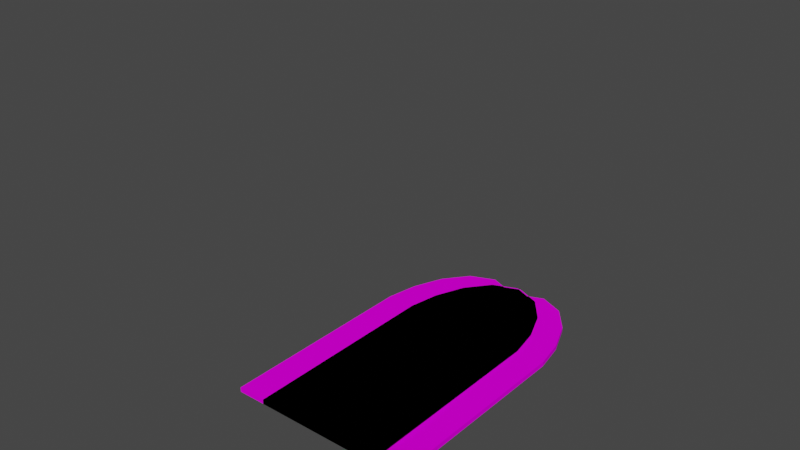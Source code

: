 # Source: ebwallgaten_skn.blend  (saved by Blender 3.2.14; exported with 4.5.12 LTS)
import bpy
from mathutils import Matrix  # noqa: F401  (used for matrix-valued properties, if any)

bpy.ops.wm.read_factory_settings(use_empty=True)
scene = bpy.context.scene
scene.name = 'Scene'

# ---- collections
col_collection = bpy.data.collections.new('Collection'); scene.collection.children.link(col_collection)
col_ebwallgaten_skn = bpy.data.collections.new('ebwallgaten_skn'); scene.collection.children.link(col_ebwallgaten_skn)

# ---- images (referenced by path relative to the original .blend; pixels are not part of the script)
import os
ASSET_DIR = os.environ.get("B2B_ASSET_DIR", "")  # directory of the original .blend (textures are referenced by path, not embedded)
HERE = os.path.dirname(os.path.abspath(__file__))  # packed textures are extracted next to this script under _unpacked/

def load_image(name, relpath, width, height, colorspace="sRGB"):
    """Load a texture the original file referenced (path relative to the .blend, or extracted next to this script)."""
    p = next((c for c in (os.path.join(HERE, relpath), os.path.join(ASSET_DIR, relpath)) if relpath and os.path.exists(c)), "")
    if p:
        img = bpy.data.images.load(p, check_existing=True)
        img.name = name
    else:  # same state as the original file: an image datablock whose file is absent (Cycles renders it pink)
        img = bpy.data.images.new(name, width, height)
        img.source = "FILE"
        img.filepath = "//" + (relpath or name)
    img.colorspace_settings.name = colorspace
    return img
img_ebfortress_tga = load_image('ebfortress.tga', 'ebfortress.tga', 1024, 1024, 'sRGB')

# ---- materials (node trees are filled in below, after node groups)
mat_ebgatedoor01_normalmapped_fx = bpy.data.materials.new('EBGATEDOOR01.NormalMapped.fx')
mat_ebgatedoor01_normalmapped_fx.surface_render_method = 'BLENDED'
mat_ebgatedoor01_normalmapped_fx.blend_method = 'BLEND'
mat_ebgatedoor01_normalmapped_fx.use_transparency_overlap = False
mat_ebgatedoor01_normalmapped_fx.show_transparent_back = False
mat_ebgatedoor01_normalmapped_fx.use_transparent_shadow = False
mat_ebgatedoor01_normalmapped_fx.diffuse_color = (1.0, 1.0, 1.0, 1.0)
mat_ebgatedoor01_normalmapped_fx.specular_intensity = 0.0
mat_ebgatedoor02_normalmapped_fx = bpy.data.materials.new('EBGATEDOOR02.NormalMapped.fx')
mat_ebgatedoor02_normalmapped_fx.surface_render_method = 'BLENDED'
mat_ebgatedoor02_normalmapped_fx.blend_method = 'BLEND'
mat_ebgatedoor02_normalmapped_fx.use_transparency_overlap = False
mat_ebgatedoor02_normalmapped_fx.show_transparent_back = False
mat_ebgatedoor02_normalmapped_fx.use_transparent_shadow = False
mat_ebgatedoor02_normalmapped_fx.diffuse_color = (1.0, 1.0, 1.0, 1.0)
mat_ebgatedoor02_normalmapped_fx.specular_intensity = 0.0
mat_ebgatedoor00_normalmapped_fx = bpy.data.materials.new('EBGATEDOOR00.NormalMapped.fx')
mat_ebgatedoor00_normalmapped_fx.surface_render_method = 'BLENDED'
mat_ebgatedoor00_normalmapped_fx.blend_method = 'BLEND'
mat_ebgatedoor00_normalmapped_fx.use_transparency_overlap = False
mat_ebgatedoor00_normalmapped_fx.show_transparent_back = False
mat_ebgatedoor00_normalmapped_fx.use_transparent_shadow = False
mat_ebgatedoor00_normalmapped_fx.diffuse_color = (1.0, 1.0, 1.0, 1.0)
mat_ebgatedoor00_normalmapped_fx.specular_intensity = 0.0

# ---- material node trees
mat_ebgatedoor01_normalmapped_fx.use_nodes = True; mat_ebgatedoor01_normalmapped_fx.node_tree.nodes.clear()
_N = mat_ebgatedoor01_normalmapped_fx.node_tree.nodes; _L = mat_ebgatedoor01_normalmapped_fx.node_tree.links
n0 = _N.new('ShaderNodeBsdfPrincipled'); n0.name = 'Principled BSDF'; n0.location = (10, 300)
n0.distribution = 'GGX'
n0.subsurface_method = 'RANDOM_WALK_SKIN'
n0.inputs[3].default_value = 1.45
n0.inputs[13].default_value = 0.0
n0.inputs[27].default_value = (0.0, 0.0, 0.0, 1.0)
n0.inputs[28].default_value = 1.0
n1 = _N.new('ShaderNodeOutputMaterial'); n1.name = 'Material Output'; n1.location = (300, 300)
n2 = _N.new('ShaderNodeTexImage'); n2.name = 'Image Texture'; n2.location = (-300, 600)
n2.image = img_ebfortress_tga
_L.new(n0.outputs[0], n1.inputs[0])
_L.new(n2.outputs[0], n0.inputs[0])
n1.is_active_output = True
mat_ebgatedoor02_normalmapped_fx.use_nodes = True; mat_ebgatedoor02_normalmapped_fx.node_tree.nodes.clear()
_N = mat_ebgatedoor02_normalmapped_fx.node_tree.nodes; _L = mat_ebgatedoor02_normalmapped_fx.node_tree.links
n0 = _N.new('ShaderNodeBsdfPrincipled'); n0.name = 'Principled BSDF'; n0.location = (10, 300)
n0.distribution = 'GGX'
n0.subsurface_method = 'RANDOM_WALK_SKIN'
n0.inputs[3].default_value = 1.45
n0.inputs[13].default_value = 0.0
n0.inputs[27].default_value = (0.0, 0.0, 0.0, 1.0)
n0.inputs[28].default_value = 1.0
n1 = _N.new('ShaderNodeOutputMaterial'); n1.name = 'Material Output'; n1.location = (300, 300)
n2 = _N.new('ShaderNodeTexImage'); n2.name = 'Image Texture'; n2.location = (-300, 600)
n2.image = img_ebfortress_tga
_L.new(n0.outputs[0], n1.inputs[0])
_L.new(n2.outputs[0], n0.inputs[0])
n1.is_active_output = True
mat_ebgatedoor00_normalmapped_fx.use_nodes = True; mat_ebgatedoor00_normalmapped_fx.node_tree.nodes.clear()
_N = mat_ebgatedoor00_normalmapped_fx.node_tree.nodes; _L = mat_ebgatedoor00_normalmapped_fx.node_tree.links
n0 = _N.new('ShaderNodeBsdfPrincipled'); n0.name = 'Principled BSDF'; n0.location = (10, 300)
n0.distribution = 'GGX'
n0.subsurface_method = 'RANDOM_WALK_SKIN'
n0.inputs[3].default_value = 1.45
n0.inputs[13].default_value = 0.0
n0.inputs[27].default_value = (0.0, 0.0, 0.0, 1.0)
n0.inputs[28].default_value = 1.0
n1 = _N.new('ShaderNodeTexImage'); n1.name = 'Image Texture'; n1.location = (-300, 600)
n1.image = img_ebfortress_tga
n2 = _N.new('ShaderNodeOutputMaterial'); n2.name = 'Material Output'; n2.location = (300, 300)
_L.new(n0.outputs[0], n2.inputs[0])
_L.new(n1.outputs[0], n0.inputs[0])
n2.is_active_output = True

# ---- world
world_world = bpy.data.worlds.new('World'); scene.world = world_world
world_world.use_nodes = True; world_world.node_tree.nodes.clear()
_N = world_world.node_tree.nodes; _L = world_world.node_tree.links
n0 = _N.new('ShaderNodeOutputWorld'); n0.name = 'World Output'; n0.location = (300, 300)
n1 = _N.new('ShaderNodeBackground'); n1.name = 'Background'; n1.location = (10, 300)
n1.inputs[0].default_value = (0.05088, 0.05088, 0.05088, 1.0)
_L.new(n1.outputs[0], n0.inputs[0])
n0.is_active_output = True
world_world.color = (0.05088, 0.05088, 0.05088)
world_world.use_sun_shadow = False
world_world.sun_shadow_jitter_overblur = 0.0

# ---- meshes
me_ebgatedoor01 = bpy.data.meshes.new('EBGATEDOOR01')
me_ebgatedoor01.from_pydata([(20.13, -24.02, -0.5), (20.06, 20.75, -0.5), (20.06, 20.75, 0.5), (20.13, -24.02, 0.5), (20.06, 20.75, -0.5), (18.79, 27.56, -0.5), (18.79, 27.56, 0.5), (20.06, 20.75, 0.5), (18.79, 27.56, -0.5), (16.1, 34.14, -0.5), (16.1, 34.14, 0.5), (18.79, 27.56, 0.5), (16.1, 34.14, -0.5), (11.93, 39.33, -0.5), (11.93, 39.33, 0.5), (16.1, 34.14, 0.5), (11.93, 39.33, -0.5), (6.56, 41.61, -0.5), (6.56, 41.61, 0.5), (11.93, 39.33, 0.5), (6.56, 41.61, -0.5), (6.56, 41.61, -0.5), (6.56, 41.61, -0.5), (1.19, 39.33, 0.5), (6.56, 41.61, 0.5), (1.19, 39.33, -0.5), (-2.983, 34.14, -0.5), (-2.983, 34.14, 0.5), (1.19, 39.33, 0.5), (-2.983, 34.14, -0.5), (-5.667, 27.56, -0.5), (-5.667, 27.56, 0.5), (-2.983, 34.14, 0.5), (-5.667, 27.56, -0.5), (-6.941, 20.75, -0.5), (-6.941, 20.75, 0.5), (-5.667, 27.56, 0.5), (-6.941, 20.75, -0.5), (-7.007, -24.02, -0.5), (-7.007, -24.02, 0.5), (-6.941, 20.75, 0.5), (-7.007, -24.02, -0.5), (6.56, -24.02, -0.5), (6.56, -24.02, 1.77e-06), (20.13, -24.02, 0.5), (6.56, -24.02, 0.5), (6.56, -1.582, -0.5), (20.13, -24.02, -0.5), (6.56, -24.02, -0.5), (-6.941, 20.75, -0.5), (6.56, 20.75, -0.5), (6.56, 24.32, -0.5), (20.06, 20.75, -0.5), (-5.667, 27.56, -0.5), (6.56, 27.56, -0.5), (6.56, 31.25, -0.5), (18.79, 27.56, -0.5), (-2.983, 34.14, -0.5), (6.56, 34.14, -0.5), (6.56, 37.46, -0.5), (16.1, 34.14, -0.5), (1.19, 39.33, -0.5), (6.56, 39.33, -0.5), (6.56, 41.61, -0.5), (6.56, -1.582, 0.5), (6.56, -24.02, 0.5), (20.13, -24.02, 0.5), (-6.941, 20.75, 0.5), (6.56, 20.75, 0.5), (6.56, 24.32, 0.5), (20.06, 20.75, 0.5), (-5.667, 27.56, 0.5), (6.56, 27.56, 0.5), (6.56, 31.25, 0.5), (18.79, 27.56, 0.5), (-2.983, 34.14, 0.5), (6.56, 34.14, 0.5), (6.56, 37.46, 0.5), (16.1, 34.14, 0.5), (1.19, 39.33, 0.5), (6.56, 39.33, 0.5), (6.56, 41.61, 0.5), (1.19, 39.33, -0.5), (6.56, 41.61, 0.5), (20.13, -24.02, -0.5), (-7.007, -24.02, 0.5), (-7.007, -24.02, -0.5), (11.93, 39.33, -0.5), (6.56, 41.61, -0.5), (-7.007, -24.02, 0.5), (11.93, 39.33, 0.5), (6.56, 41.61, 0.5)], [], [(1, 2, 0), (0, 2, 3), (5, 6, 4), (4, 6, 7), (9, 10, 8), (8, 10, 11), (13, 14, 12), (12, 14, 15), (17, 18, 16), (16, 18, 19), (26, 27, 25), (25, 27, 28), (30, 31, 29), (29, 31, 32), (34, 35, 33), (33, 35, 36), (38, 39, 37), (37, 39, 40), (82, 23, 21), (21, 23, 22), (21, 22, 20), (20, 22, 24), (20, 24, 83), (22, 23, 24), (84, 44, 42), (42, 44, 43), (42, 43, 41), (41, 43, 45), (41, 45, 85), (43, 44, 45), (86, 49, 48), (48, 49, 46), (48, 46, 47), (47, 46, 50), (47, 50, 52), (52, 50, 51), (52, 51, 54), (54, 51, 53), (54, 53, 57), (49, 53, 50), (50, 53, 51), (52, 54, 56), (56, 54, 55), (56, 55, 58), (58, 55, 57), (58, 57, 61), (56, 58, 60), (60, 58, 59), (60, 59, 62), (62, 59, 61), (62, 61, 63), (88, 87, 63), (63, 87, 62), (62, 87, 60), (61, 59, 58), (57, 55, 54), (49, 50, 46), (66, 64, 65), (65, 64, 89), (89, 64, 67), (67, 64, 68), (67, 68, 69), (69, 68, 70), (69, 70, 74), (66, 70, 64), (64, 70, 68), (67, 69, 71), (71, 69, 72), (71, 72, 73), (73, 72, 74), (73, 74, 78), (71, 73, 75), (75, 73, 76), (75, 76, 77), (77, 76, 78), (77, 78, 90), (75, 77, 79), (79, 77, 80), (79, 80, 81), (81, 80, 91), (91, 80, 90), (90, 80, 77), (76, 73, 78), (72, 69, 74)])
_uv = me_ebgatedoor01.uv_layers.new(name='UVMap')
_uv.uv.foreach_set('vector', [0.4473, 0.1088, 0.4473, 0.1088, 0.4473, 0.08745, 0.4473, 0.08745, 0.4473, 0.1088, 0.4473, 0.08745, 0.4473, 0.1182, 0.4473, 0.1182, 0.4473, 0.1088, 0.4473, 0.1088, 0.4473, 0.1182, 0.4473, 0.1088, 0.4472, 0.1272, 0.4472, 0.1272, 0.4473, 0.1182, 0.4473, 0.1182, 0.4472, 0.1272, 0.4473, 0.1182, 0.4472, 0.1344, 0.4472, 0.1344, 0.4472, 0.1272, 0.4472, 0.1272, 0.4472, 0.1344, 0.4472, 0.1272, 0.4472, 0.1375, 0.4472, 0.1375, 0.4472, 0.1344, 0.4472, 0.1344, 0.4472, 0.1375, 0.4472, 0.1344, 0.4472, 0.1272, 0.4472, 0.1272, 0.4472, 0.1344, 0.4472, 0.1344, 0.4472, 0.1272, 0.4472, 0.1344, 0.4473, 0.1182, 0.4473, 0.1182, 0.4472, 0.1272, 0.4472, 0.1272, 0.4473, 0.1182, 0.4472, 0.1272, 0.4473, 0.1088, 0.4473, 0.1088, 0.4473, 0.1182, 0.4473, 0.1182, 0.4473, 0.1088, 0.4473, 0.1182, 0.4473, 0.08745, 0.4473, 0.08745, 0.4473, 0.1088, 0.4473, 0.1088, 0.4473, 0.08745, 0.4473, 0.1088, 0.4472, 0.1344, 0.4472, 0.1344, 0.4472, 0.1375, 0.4472, 0.1375, 0.4472, 0.1344, 0.4472, 0.1375, 0.4472, 0.1375, 0.4472, 0.1375, 0.4472, 0.1375, 0.4472, 0.1375, 0.4472, 0.1375, 0.4472, 0.1375, 0.4472, 0.1375, 0.4472, 0.1375, 0.4472, 0.1375, 0.4472, 0.1375, 0.4472, 0.1344, 0.4472, 0.1375, 0.4473, 0.08745, 0.4473, 0.08745, 0.4472, 0.05287, 0.4472, 0.05287, 0.4473, 0.08745, 0.4472, 0.05287, 0.4472, 0.05287, 0.4472, 0.05287, 0.4473, 0.08745, 0.4473, 0.08745, 0.4472, 0.05287, 0.4472, 0.05287, 0.4473, 0.08745, 0.4472, 0.05287, 0.4473, 0.08745, 0.4472, 0.05287, 0.4473, 0.08745, 0.4472, 0.05287, 0.4953, 0.03854, 0.4953, 0.1531, 0.4471, 0.03854, 0.4471, 0.03854, 0.4953, 0.1531, 0.4471, 0.09597, 0.4471, 0.03854, 0.4471, 0.09597, 0.4954, 0.03854, 0.4954, 0.03854, 0.4471, 0.09597, 0.4471, 0.1531, 0.4954, 0.03854, 0.4471, 0.1531, 0.4952, 0.1531, 0.4952, 0.1531, 0.4471, 0.1531, 0.4471, 0.1623, 0.4952, 0.1531, 0.4471, 0.1623, 0.4471, 0.1705, 0.4471, 0.1705, 0.4471, 0.1623, 0.4904, 0.1705, 0.4471, 0.1705, 0.4904, 0.1705, 0.4811, 0.1874, 0.4953, 0.1531, 0.4904, 0.1705, 0.4471, 0.1531, 0.4471, 0.1531, 0.4904, 0.1705, 0.4471, 0.1623, 0.4952, 0.1531, 0.4471, 0.1705, 0.4906, 0.1705, 0.4906, 0.1705, 0.4471, 0.1705, 0.4471, 0.18, 0.4906, 0.1705, 0.4471, 0.18, 0.4471, 0.1874, 0.4471, 0.1874, 0.4471, 0.18, 0.4811, 0.1874, 0.4471, 0.1874, 0.4811, 0.1874, 0.4662, 0.2007, 0.4906, 0.1705, 0.4471, 0.1874, 0.4811, 0.1874, 0.4811, 0.1874, 0.4471, 0.1874, 0.4471, 0.1959, 0.4811, 0.1874, 0.4471, 0.1959, 0.4471, 0.2007, 0.4471, 0.2007, 0.4471, 0.1959, 0.4662, 0.2007, 0.4471, 0.2007, 0.4662, 0.2007, 0.4471, 0.2065, 0.4471, 0.2065, 0.4662, 0.2007, 0.4471, 0.2065, 0.4471, 0.2065, 0.4662, 0.2007, 0.4471, 0.2007, 0.4471, 0.2007, 0.4662, 0.2007, 0.4811, 0.1874, 0.4662, 0.2007, 0.4471, 0.1959, 0.4471, 0.1874, 0.4811, 0.1874, 0.4471, 0.18, 0.4471, 0.1705, 0.4953, 0.1531, 0.4471, 0.1531, 0.4471, 0.09597, 0.4954, 0.03854, 0.4471, 0.09597, 0.4471, 0.03854, 0.4471, 0.03854, 0.4471, 0.09597, 0.4953, 0.03854, 0.4953, 0.03854, 0.4471, 0.09597, 0.4953, 0.1531, 0.4953, 0.1531, 0.4471, 0.09597, 0.4471, 0.1531, 0.4953, 0.1531, 0.4471, 0.1531, 0.4471, 0.1623, 0.4471, 0.1623, 0.4471, 0.1531, 0.4952, 0.1531, 0.4471, 0.1623, 0.4952, 0.1531, 0.4906, 0.1705, 0.4954, 0.03854, 0.4952, 0.1531, 0.4471, 0.09597, 0.4471, 0.09597, 0.4952, 0.1531, 0.4471, 0.1531, 0.4953, 0.1531, 0.4471, 0.1623, 0.4904, 0.1705, 0.4904, 0.1705, 0.4471, 0.1623, 0.4471, 0.1705, 0.4904, 0.1705, 0.4471, 0.1705, 0.4471, 0.18, 0.4471, 0.18, 0.4471, 0.1705, 0.4906, 0.1705, 0.4471, 0.18, 0.4906, 0.1705, 0.4811, 0.1874, 0.4904, 0.1705, 0.4471, 0.18, 0.4811, 0.1874, 0.4811, 0.1874, 0.4471, 0.18, 0.4471, 0.1874, 0.4811, 0.1874, 0.4471, 0.1874, 0.4471, 0.1959, 0.4471, 0.1959, 0.4471, 0.1874, 0.4811, 0.1874, 0.4471, 0.1959, 0.4811, 0.1874, 0.4662, 0.2007, 0.4811, 0.1874, 0.4471, 0.1959, 0.4662, 0.2007, 0.4662, 0.2007, 0.4471, 0.1959, 0.4471, 0.2007, 0.4662, 0.2007, 0.4471, 0.2007, 0.4471, 0.2065, 0.4471, 0.2065, 0.4471, 0.2007, 0.4471, 0.2065, 0.4471, 0.2065, 0.4471, 0.2007, 0.4662, 0.2007, 0.4662, 0.2007, 0.4471, 0.2007, 0.4471, 0.1959, 0.4471, 0.1874, 0.4471, 0.18, 0.4811, 0.1874, 0.4471, 0.1705, 0.4471, 0.1623, 0.4906, 0.1705])
me_ebgatedoor01.materials.append(mat_ebgatedoor01_normalmapped_fx)
me_ebgatedoor01.update()
me_ebgatedoor01.normals_split_custom_set([tuple(v) for v in zip(*[iter([1.0, 0.001476, 0.0, 1.0, 0.001476, 0.0, 1.0, 0.001476, 0.0, 1.0, 0.001476, 3.803e-06, 1.0, 0.001476, 3.803e-06, 1.0, 0.001476, 3.803e-06, 0.9829, 0.184, -1.102e-06, 0.9829, 0.184, -1.102e-06, 0.9829, 0.184, -1.102e-06, 0.9829, 0.184, 0.0, 0.9829, 0.184, 0.0, 0.9829, 0.184, 0.0, 0.926, 0.3774, 0.0, 0.926, 0.3774, 0.0, 0.926, 0.3774, 0.0, 0.926, 0.3774, -2.146e-06, 0.926, 0.3774, -2.146e-06, 0.926, 0.3774, -2.146e-06, 0.7791, 0.6269, -4.584e-06, 0.7791, 0.6269, -4.584e-06, 0.7791, 0.6269, -4.584e-06, 0.7791, 0.6269, -4.584e-06, 0.7791, 0.6269, -4.584e-06, 0.7791, 0.6269, -4.584e-06, 0.3917, 0.9201, 0.0, 0.3917, 0.9201, 0.0, 0.3917, 0.9201, 0.0, 0.3917, 0.9201, -1.046e-05, 0.3917, 0.9201, -1.046e-05, 0.3917, 0.9201, -1.046e-05, -0.7791, 0.6269, 0.0, -0.7791, 0.6269, 0.0, -0.7791, 0.6269, 0.0, -0.7791, 0.6269, -4.584e-06, -0.7791, 0.6269, -4.584e-06, -0.7791, 0.6269, -4.584e-06, -0.926, 0.3774, -2.146e-06, -0.926, 0.3774, -2.146e-06, -0.926, 0.3774, -2.146e-06, -0.926, 0.3774, 0.0, -0.926, 0.3774, 0.0, -0.926, 0.3774, 0.0, -0.9829, 0.184, 0.0, -0.9829, 0.184, 0.0, -0.9829, 0.184, 0.0, -0.9829, 0.184, -3.855e-06, -0.9829, 0.184, -3.855e-06, -0.9829, 0.184, -3.855e-06, -1.0, 0.001476, 3.803e-06, -1.0, 0.001476, 3.803e-06, -1.0, 0.001476, 3.803e-06, -1.0, 0.001476, 0.0, -1.0, 0.001476, 0.0, -1.0, 0.001476, 0.0, -0.3917, 0.9201, -1.046e-05, -0.3917, 0.9201, -1.046e-05, -0.1602, 0.9871, 0.007085, -0.259, 0.9659, 0.002627, -0.4841, 0.875, -0.005821, -0.2714, 0.9625, 0.002641, -0.1601, 0.9871, 7.686e-06, -0.1733, 0.9849, 5.204e-06, 0.0, 1.0, 0.0, 0.0, 1.0, 0.0, -0.1733, 0.9849, 1.235e-05, -0.2771, 0.6506, 0.7071, -3.649e-07, -0.9239, 0.3827, -0.3535, -0.9239, -0.1464, -0.1464, -0.9239, 0.3535, -0.1732, 0.9849, 0.004104, -0.3917, 0.9201, 0.0, -0.2767, 0.6507, 0.7071, -4.525e-13, -1.0, 8.997e-06, -4.525e-13, -1.0, 8.997e-06, -4.525e-13, -1.0, 8.997e-06, -5.623e-07, -1.0, 8.997e-06, -5.623e-07, -1.0, 8.997e-06, -5.623e-07, -1.0, 8.997e-06, -8.044e-13, -1.0, 1.799e-05, -8.044e-13, -1.0, 1.799e-05, -8.044e-13, -1.0, 1.799e-05, 5.623e-07, -1.0, 4.486e-06, 5.623e-07, -1.0, 4.486e-06, 5.623e-07, -1.0, 4.486e-06, -2.681e-13, -1.0, 4.499e-06, -2.681e-13, -1.0, 4.499e-06, -2.681e-13, -1.0, 4.499e-06, 0.0, -1.0, 8.997e-06, 0.0, -1.0, 8.997e-06, 0.0, -1.0, 8.997e-06, 5.652e-08, 1.324e-08, -1.0, 5.652e-08, 1.324e-08, -1.0, 5.652e-08, 1.324e-08, -1.0, 4.407e-08, 1.328e-08, -1.0, 4.407e-08, 1.328e-08, -1.0, 4.407e-08, 1.328e-08, -1.0, 6.265e-08, 1.328e-08, -1.0, 6.265e-08, 1.328e-08, -1.0, 6.265e-08, 1.328e-08, -1.0, 4.407e-08, 1.335e-08, -1.0, 4.407e-08, 1.335e-08, -1.0, 4.407e-08, 1.335e-08, -1.0, 6.311e-08, 1.273e-08, -1.0, 6.311e-08, 1.273e-08, -1.0, 6.311e-08, 1.273e-08, -1.0, 6.425e-08, 2.503e-08, -1.0, 6.425e-08, 2.503e-08, -1.0, 6.425e-08, 2.503e-08, -1.0, 4.912e-08, 1.842e-08, -1.0, 4.912e-08, 1.842e-08, -1.0, 4.912e-08, 1.842e-08, -1.0, 4.219e-08, 1.842e-08, -1.0, 4.219e-08, 1.842e-08, -1.0, 4.219e-08, 1.842e-08, -1.0, 4.739e-08, -5.304e-07, -1.0, 4.739e-08, -5.304e-07, -1.0, 4.739e-08, -5.304e-07, -1.0, 5.188e-08, 3.386e-08, -1.0, 5.188e-08, 3.386e-08, -1.0, 5.188e-08, 3.386e-08, -1.0, 4.912e-08, 2.503e-08, -1.0, 4.912e-08, 2.503e-08, -1.0, 4.912e-08, 2.503e-08, -1.0, 5.728e-08, 1.925e-08, -1.0, 5.728e-08, 1.925e-08, -1.0, 5.728e-08, 1.925e-08, -1.0, 5.273e-08, -5.319e-07, -1.0, 5.273e-08, -5.319e-07, -1.0, 5.273e-08, -5.319e-07, -1.0, 6.08e-08, -5.576e-07, -1.0, 6.08e-08, -5.576e-07, -1.0, 6.08e-08, -5.576e-07, -1.0, 5.193e-08, -5.576e-07, -1.0, 5.193e-08, -5.576e-07, -1.0, 5.193e-08, -5.576e-07, -1.0, 3.853e-08, 8.145e-07, -1.0, 3.853e-08, 8.145e-07, -1.0, 3.853e-08, 8.145e-07, -1.0, 3.794e-08, -5.661e-07, -1.0, 3.794e-08, -5.661e-07, -1.0, 3.794e-08, -5.661e-07, -1.0, 4.516e-08, 8.081e-07, -1.0, 4.516e-08, 8.081e-07, -1.0, 4.516e-08, 8.081e-07, -1.0, 2.006e-08, 7.021e-07, -1.0, 2.006e-08, 7.021e-07, -1.0, 2.006e-08, 7.021e-07, -1.0, 0.0, 7.021e-07, -1.0, 0.0, 7.021e-07, -1.0, 0.0, 7.021e-07, -1.0, 0.0, 7.821e-08, -1.0, 0.0, 7.821e-08, -1.0, 0.0, 7.821e-08, -1.0, 0.0, 7.451e-09, -1.0, 1.872e-05, 4.395e-05, 1.0, 4.75e-05, -5.133e-06, 1.0, 0.0, 7.821e-08, -1.0, 0.0, 7.821e-08, -1.0, 0.0, 7.821e-08, -1.0, 0.0, 7.099e-07, -1.0, 0.0, 7.099e-07, -1.0, 0.0, 7.099e-07, -1.0, 1.338e-08, 8.081e-07, -1.0, 1.338e-08, 8.081e-07, -1.0, 1.338e-08, 8.081e-07, -1.0, 3.378e-08, -5.319e-07, -1.0, 3.378e-08, -5.319e-07, -1.0, 3.378e-08, -5.319e-07, -1.0, 5.694e-08, 1.335e-08, -1.0, 5.694e-08, 1.335e-08, -1.0, 5.694e-08, 1.335e-08, -1.0, -8.144e-08, -3.187e-08, 1.0, -8.144e-08, -3.187e-08, 1.0, -8.144e-08, -3.187e-08, 1.0, -3.132e-08, -3.187e-08, 1.0, -3.132e-08, -3.187e-08, 1.0, -3.132e-08, -3.187e-08, 1.0, -7.869e-08, -7.878e-09, 1.0, -7.869e-08, -7.878e-09, 1.0, -7.869e-08, -7.878e-09, 1.0, -6.959e-08, -8.008e-09, 1.0, -6.959e-08, -8.008e-09, 1.0, -6.959e-08, -8.008e-09, 1.0, -6.92e-08, -8.342e-08, 1.0, -6.92e-08, -8.342e-08, 1.0, -6.92e-08, -8.342e-08, 1.0, -5.437e-08, -8.342e-08, 1.0, -5.437e-08, -8.342e-08, 1.0, -5.437e-08, -8.342e-08, 1.0, -3.275e-08, -2.451e-08, 1.0, -3.275e-08, -2.451e-08, 1.0, -3.275e-08, -2.451e-08, 1.0, -4.722e-08, -1.338e-08, 1.0, -4.722e-08, -1.338e-08, 1.0, -4.722e-08, -1.338e-08, 1.0, -5.061e-08, -8.008e-09, 1.0, -5.061e-08, -8.008e-09, 1.0, -5.061e-08, -8.008e-09, 1.0, -8.187e-08, -5.456e-08, 1.0, -8.187e-08, -5.456e-08, 1.0, -8.187e-08, -5.456e-08, 1.0, -6.027e-08, 3.685e-08, 1.0, -6.027e-08, 3.685e-08, 1.0, -6.027e-08, 3.685e-08, 1.0, -5.801e-08, 5.319e-07, 1.0, -5.801e-08, 5.319e-07, 1.0, -5.801e-08, 5.319e-07, 1.0, -5.801e-08, 5.319e-07, 1.0, -5.801e-08, 5.319e-07, 1.0, -5.801e-08, 5.319e-07, 1.0, -4.054e-08, 5.611e-07, 1.0, -4.054e-08, 5.611e-07, 1.0, -4.054e-08, 5.611e-07, 1.0, -4.391e-08, 5.203e-07, 1.0, -4.391e-08, 5.203e-07, 1.0, -4.391e-08, 5.203e-07, 1.0, -3.462e-08, 5.989e-07, 1.0, -3.462e-08, 5.989e-07, 1.0, -3.462e-08, 5.989e-07, 1.0, -3.011e-08, -8.261e-07, 1.0, -3.011e-08, -8.261e-07, 1.0, -3.011e-08, -8.261e-07, 1.0, -4.516e-08, -8.261e-07, 1.0, -4.516e-08, -8.261e-07, 1.0, -4.516e-08, -8.261e-07, 1.0, -2.675e-08, -6.992e-07, 1.0, -2.675e-08, -6.992e-07, 1.0, -2.675e-08, -6.992e-07, 1.0, -4.347e-08, -7.93e-07, 1.0, -4.347e-08, -7.93e-07, 1.0, -4.347e-08, -7.93e-07, 1.0, -4.754e-08, -8.617e-07, 1.0, -4.754e-08, -8.617e-07, 1.0, -4.754e-08, -8.617e-07, 1.0, -5.825e-08, -2.607e-08, 1.0, -5.825e-08, -2.607e-08, 1.0, -5.825e-08, -2.607e-08, 1.0, 0.0, -2.607e-08, 1.0, 0.0, -2.607e-08, 1.0, 0.0, -2.607e-08, 1.0, 5.825e-08, -2.607e-08, 1.0, 5.825e-08, -2.607e-08, 1.0, 5.825e-08, -2.607e-08, 1.0, 4.754e-08, -8.617e-07, 1.0, 4.754e-08, -8.617e-07, 1.0, 4.754e-08, -8.617e-07, 1.0, -5.193e-08, 5.989e-07, 1.0, -5.193e-08, 5.989e-07, 1.0, -5.193e-08, 5.989e-07, 1.0, -6.027e-08, 3.685e-08, 1.0, -6.027e-08, 3.685e-08, 1.0, -6.027e-08, 3.685e-08, 1.0])] * 3)])
me_ebgatedoor02 = bpy.data.meshes.new('EBGATEDOOR02')
me_ebgatedoor02.from_pydata([(13.19, -24.02, -0.5), (13.12, 20.75, -0.5), (13.12, 20.75, 0.5), (13.19, -24.02, 0.5), (13.12, 20.75, -0.5), (11.85, 27.56, -0.5), (11.85, 27.56, 0.5), (13.12, 20.75, 0.5), (11.85, 27.56, -0.5), (9.166, 34.14, -0.5), (9.166, 34.14, 0.5), (11.85, 27.56, 0.5), (9.166, 34.14, -0.5), (4.993, 39.33, -0.5), (4.993, 39.33, 0.5), (9.166, 34.14, 0.5), (4.993, 39.33, -0.5), (-0.3773, 41.61, -0.5), (-0.3773, 41.61, 0.5), (4.993, 39.33, 0.5), (-0.3773, 41.61, -0.5), (-0.3773, 41.61, -0.5), (-0.3773, 41.61, -0.5), (-5.748, 39.33, 0.5), (-0.3773, 41.61, 0.5), (-5.748, 39.33, -0.5), (-9.921, 34.14, -0.5), (-9.921, 34.14, 0.5), (-5.748, 39.33, 0.5), (-9.921, 34.14, -0.5), (-12.6, 27.56, -0.5), (-12.6, 27.56, 0.5), (-9.921, 34.14, 0.5), (-12.6, 27.56, -0.5), (-13.88, 20.75, -0.5), (-13.88, 20.75, 0.5), (-12.6, 27.56, 0.5), (-13.88, 20.75, -0.5), (-13.95, -24.02, -0.5), (-13.95, -24.02, 0.5), (-13.88, 20.75, 0.5), (-13.95, -24.02, -0.5), (-0.3773, -24.02, -0.5), (-0.3773, -24.02, 2.103e-06), (13.19, -24.02, 0.5), (-0.3773, -24.02, 0.5), (-0.3773, -1.582, -0.5), (13.19, -24.02, -0.5), (-0.3773, -24.02, -0.5), (-13.88, 20.75, -0.5), (-0.3773, 20.75, -0.5), (-0.3773, 24.32, -0.5), (13.12, 20.75, -0.5), (-12.6, 27.56, -0.5), (-0.3773, 27.56, -0.5), (-0.3773, 31.25, -0.5), (11.85, 27.56, -0.5), (-9.921, 34.14, -0.5), (-0.3773, 34.14, -0.5), (-0.3773, 37.46, -0.5), (9.166, 34.14, -0.5), (-5.748, 39.33, -0.5), (-0.3773, 39.33, -0.5), (-0.3773, 41.61, -0.5), (-0.3773, -1.582, 0.5), (-0.3773, -24.02, 0.5), (13.19, -24.02, 0.5), (-13.88, 20.75, 0.5), (-0.3773, 20.75, 0.5), (-0.3773, 24.32, 0.5), (13.12, 20.75, 0.5), (-12.6, 27.56, 0.5), (-0.3773, 27.56, 0.5), (-0.3773, 31.25, 0.5), (11.85, 27.56, 0.5), (-9.921, 34.14, 0.5), (-0.3773, 34.14, 0.5), (-0.3773, 37.46, 0.5), (9.166, 34.14, 0.5), (-5.748, 39.33, 0.5), (-0.3773, 39.33, 0.5), (-0.3773, 41.61, 0.5), (-5.748, 39.33, -0.5), (-0.3773, 41.61, 0.5), (13.19, -24.02, -0.5), (-13.95, -24.02, 0.5), (-13.95, -24.02, -0.5), (4.993, 39.33, -0.5), (-0.3773, 41.61, -0.5), (-13.95, -24.02, 0.5), (4.993, 39.33, 0.5), (-0.3773, 41.61, 0.5)], [], [(1, 2, 0), (0, 2, 3), (5, 6, 4), (4, 6, 7), (9, 10, 8), (8, 10, 11), (13, 14, 12), (12, 14, 15), (17, 18, 16), (16, 18, 19), (26, 27, 25), (25, 27, 28), (30, 31, 29), (29, 31, 32), (34, 35, 33), (33, 35, 36), (38, 39, 37), (37, 39, 40), (82, 23, 21), (21, 23, 22), (21, 22, 20), (20, 22, 24), (20, 24, 83), (22, 23, 24), (84, 44, 42), (42, 44, 43), (42, 43, 41), (41, 43, 45), (41, 45, 85), (43, 44, 45), (86, 49, 48), (48, 49, 46), (48, 46, 47), (47, 46, 50), (47, 50, 52), (52, 50, 51), (52, 51, 54), (54, 51, 53), (54, 53, 57), (49, 53, 50), (50, 53, 51), (52, 54, 56), (56, 54, 55), (56, 55, 58), (58, 55, 57), (58, 57, 61), (56, 58, 60), (60, 58, 59), (60, 59, 62), (62, 59, 61), (62, 61, 63), (88, 87, 63), (63, 87, 62), (62, 87, 60), (61, 59, 58), (57, 55, 54), (49, 50, 46), (66, 64, 65), (65, 64, 89), (89, 64, 67), (67, 64, 68), (67, 68, 69), (69, 68, 70), (69, 70, 74), (66, 70, 64), (64, 70, 68), (67, 69, 71), (71, 69, 72), (71, 72, 73), (73, 72, 74), (73, 74, 78), (71, 73, 75), (75, 73, 76), (75, 76, 77), (77, 76, 78), (77, 78, 90), (75, 77, 79), (79, 77, 80), (79, 80, 81), (81, 80, 91), (91, 80, 90), (90, 80, 77), (76, 73, 78), (72, 69, 74)])
_uv = me_ebgatedoor02.uv_layers.new(name='UVMap')
_uv.uv.foreach_set('vector', [0.4473, 0.1088, 0.4473, 0.1088, 0.4473, 0.08745, 0.4473, 0.08745, 0.4473, 0.1088, 0.4473, 0.08745, 0.4473, 0.1182, 0.4473, 0.1182, 0.4473, 0.1088, 0.4473, 0.1088, 0.4473, 0.1182, 0.4473, 0.1088, 0.4472, 0.1272, 0.4472, 0.1272, 0.4473, 0.1182, 0.4473, 0.1182, 0.4472, 0.1272, 0.4473, 0.1182, 0.4472, 0.1344, 0.4472, 0.1344, 0.4472, 0.1272, 0.4472, 0.1272, 0.4472, 0.1344, 0.4472, 0.1272, 0.4472, 0.1375, 0.4472, 0.1375, 0.4472, 0.1344, 0.4472, 0.1344, 0.4472, 0.1375, 0.4472, 0.1344, 0.4472, 0.1272, 0.4472, 0.1272, 0.4472, 0.1344, 0.4472, 0.1344, 0.4472, 0.1272, 0.4472, 0.1344, 0.4473, 0.1182, 0.4473, 0.1182, 0.4472, 0.1272, 0.4472, 0.1272, 0.4473, 0.1182, 0.4472, 0.1272, 0.4473, 0.1088, 0.4473, 0.1088, 0.4473, 0.1182, 0.4473, 0.1182, 0.4473, 0.1088, 0.4473, 0.1182, 0.4473, 0.08745, 0.4473, 0.08745, 0.4473, 0.1088, 0.4473, 0.1088, 0.4473, 0.08745, 0.4473, 0.1088, 0.4472, 0.1344, 0.4472, 0.1344, 0.4472, 0.1375, 0.4472, 0.1375, 0.4472, 0.1344, 0.4472, 0.1375, 0.4472, 0.1375, 0.4472, 0.1375, 0.4472, 0.1375, 0.4472, 0.1375, 0.4472, 0.1375, 0.4472, 0.1375, 0.4472, 0.1375, 0.4472, 0.1375, 0.4472, 0.1375, 0.4472, 0.1375, 0.4472, 0.1344, 0.4472, 0.1375, 0.4473, 0.08745, 0.4473, 0.08745, 0.4472, 0.05287, 0.4472, 0.05287, 0.4473, 0.08745, 0.4472, 0.05287, 0.4472, 0.05287, 0.4472, 0.05287, 0.4473, 0.08745, 0.4473, 0.08745, 0.4472, 0.05287, 0.4472, 0.05287, 0.4473, 0.08745, 0.4472, 0.05287, 0.4473, 0.08745, 0.4472, 0.05287, 0.4473, 0.08745, 0.4472, 0.05287, 0.4953, 0.03854, 0.4953, 0.1531, 0.4471, 0.03854, 0.4471, 0.03854, 0.4953, 0.1531, 0.4471, 0.09597, 0.4471, 0.03854, 0.4471, 0.09597, 0.4954, 0.03854, 0.4954, 0.03854, 0.4471, 0.09597, 0.4471, 0.1531, 0.4954, 0.03854, 0.4471, 0.1531, 0.4952, 0.1531, 0.4952, 0.1531, 0.4471, 0.1531, 0.4471, 0.1623, 0.4952, 0.1531, 0.4471, 0.1623, 0.4471, 0.1705, 0.4471, 0.1705, 0.4471, 0.1623, 0.4904, 0.1705, 0.4471, 0.1705, 0.4904, 0.1705, 0.4811, 0.1874, 0.4953, 0.1531, 0.4904, 0.1705, 0.4471, 0.1531, 0.4471, 0.1531, 0.4904, 0.1705, 0.4471, 0.1623, 0.4952, 0.1531, 0.4471, 0.1705, 0.4906, 0.1705, 0.4906, 0.1705, 0.4471, 0.1705, 0.4471, 0.18, 0.4906, 0.1705, 0.4471, 0.18, 0.4471, 0.1874, 0.4471, 0.1874, 0.4471, 0.18, 0.4811, 0.1874, 0.4471, 0.1874, 0.4811, 0.1874, 0.4662, 0.2007, 0.4906, 0.1705, 0.4471, 0.1874, 0.4811, 0.1874, 0.4811, 0.1874, 0.4471, 0.1874, 0.4471, 0.1959, 0.4811, 0.1874, 0.4471, 0.1959, 0.4471, 0.2007, 0.4471, 0.2007, 0.4471, 0.1959, 0.4662, 0.2007, 0.4471, 0.2007, 0.4662, 0.2007, 0.4471, 0.2065, 0.4471, 0.2065, 0.4662, 0.2007, 0.4471, 0.2065, 0.4471, 0.2065, 0.4662, 0.2007, 0.4471, 0.2007, 0.4471, 0.2007, 0.4662, 0.2007, 0.4811, 0.1874, 0.4662, 0.2007, 0.4471, 0.1959, 0.4471, 0.1874, 0.4811, 0.1874, 0.4471, 0.18, 0.4471, 0.1705, 0.4953, 0.1531, 0.4471, 0.1531, 0.4471, 0.09597, 0.4954, 0.03854, 0.4471, 0.09597, 0.4471, 0.03854, 0.4471, 0.03854, 0.4471, 0.09597, 0.4953, 0.03854, 0.4953, 0.03854, 0.4471, 0.09597, 0.4953, 0.1531, 0.4953, 0.1531, 0.4471, 0.09597, 0.4471, 0.1531, 0.4953, 0.1531, 0.4471, 0.1531, 0.4471, 0.1623, 0.4471, 0.1623, 0.4471, 0.1531, 0.4952, 0.1531, 0.4471, 0.1623, 0.4952, 0.1531, 0.4906, 0.1705, 0.4954, 0.03854, 0.4952, 0.1531, 0.4471, 0.09597, 0.4471, 0.09597, 0.4952, 0.1531, 0.4471, 0.1531, 0.4953, 0.1531, 0.4471, 0.1623, 0.4904, 0.1705, 0.4904, 0.1705, 0.4471, 0.1623, 0.4471, 0.1705, 0.4904, 0.1705, 0.4471, 0.1705, 0.4471, 0.18, 0.4471, 0.18, 0.4471, 0.1705, 0.4906, 0.1705, 0.4471, 0.18, 0.4906, 0.1705, 0.4811, 0.1874, 0.4904, 0.1705, 0.4471, 0.18, 0.4811, 0.1874, 0.4811, 0.1874, 0.4471, 0.18, 0.4471, 0.1874, 0.4811, 0.1874, 0.4471, 0.1874, 0.4471, 0.1959, 0.4471, 0.1959, 0.4471, 0.1874, 0.4811, 0.1874, 0.4471, 0.1959, 0.4811, 0.1874, 0.4662, 0.2007, 0.4811, 0.1874, 0.4471, 0.1959, 0.4662, 0.2007, 0.4662, 0.2007, 0.4471, 0.1959, 0.4471, 0.2007, 0.4662, 0.2007, 0.4471, 0.2007, 0.4471, 0.2065, 0.4471, 0.2065, 0.4471, 0.2007, 0.4471, 0.2065, 0.4471, 0.2065, 0.4471, 0.2007, 0.4662, 0.2007, 0.4662, 0.2007, 0.4471, 0.2007, 0.4471, 0.1959, 0.4471, 0.1874, 0.4471, 0.18, 0.4811, 0.1874, 0.4471, 0.1705, 0.4471, 0.1623, 0.4906, 0.1705])
me_ebgatedoor02.materials.append(mat_ebgatedoor02_normalmapped_fx)
me_ebgatedoor02.update()
me_ebgatedoor02.normals_split_custom_set([tuple(v) for v in zip(*[iter([1.0, 0.001476, 0.0, 1.0, 0.001476, 0.0, 1.0, 0.001476, 0.0, 1.0, 0.001476, 1.896e-06, 1.0, 0.001476, 1.896e-06, 1.0, 0.001476, 1.896e-06, 0.9829, 0.184, 0.0, 0.9829, 0.184, 0.0, 0.9829, 0.184, 0.0, 0.9829, 0.184, 0.0, 0.9829, 0.184, 0.0, 0.9829, 0.184, 0.0, 0.926, 0.3774, 2.146e-06, 0.926, 0.3774, 2.146e-06, 0.926, 0.3774, 2.146e-06, 0.926, 0.3774, 0.0, 0.926, 0.3774, 0.0, 0.926, 0.3774, 0.0, 0.7791, 0.6269, -4.584e-06, 0.7791, 0.6269, -4.584e-06, 0.7791, 0.6269, -4.584e-06, 0.7791, 0.6269, 0.0, 0.7791, 0.6269, 0.0, 0.7791, 0.6269, 0.0, 0.3917, 0.9201, 0.0, 0.3917, 0.9201, 0.0, 0.3917, 0.9201, 0.0, 0.3917, 0.9201, -5.228e-06, 0.3917, 0.9201, -5.228e-06, 0.3917, 0.9201, -5.228e-06, -0.7791, 0.6269, -4.584e-06, -0.7791, 0.6269, -4.584e-06, -0.7791, 0.6269, -4.584e-06, -0.7791, 0.6269, 0.0, -0.7791, 0.6269, 0.0, -0.7791, 0.6269, 0.0, -0.926, 0.3774, 0.0, -0.926, 0.3774, 0.0, -0.926, 0.3774, 0.0, -0.926, 0.3774, -2.146e-06, -0.926, 0.3774, -2.146e-06, -0.926, 0.3774, -2.146e-06, -0.9829, 0.184, 7.711e-06, -0.9829, 0.184, 7.711e-06, -0.9829, 0.184, 7.711e-06, -0.9829, 0.184, 0.0, -0.9829, 0.184, 0.0, -0.9829, 0.184, 0.0, -1.0, 0.001476, 7.618e-06, -1.0, 0.001476, 7.618e-06, -1.0, 0.001476, 7.618e-06, -1.0, 0.001476, 7.629e-06, -1.0, 0.001476, 7.629e-06, -1.0, 0.001476, 7.629e-06, -0.3917, 0.9201, -5.228e-06, -0.3917, 0.9201, -5.228e-06, -0.1602, 0.9871, 0.00709, -0.3722, 0.9282, 0.002483, -0.5866, 0.8099, -0.006114, -0.3837, 0.9235, 0.002497, 0.0, 0.0, 0.0, 0.0, 0.0, 0.0, 0.0, 0.0, 0.0, 0.0, 0.0, 0.0, 0.0, 0.0, 0.0, 0.0, 0.0, 0.0, 0.0, 0.0, 0.0, 0.0, 0.0, 0.0, 0.0, 0.0, 0.0, -0.1732, 0.9849, 0.004104, -0.3917, 0.9201, 0.0, -0.2767, 0.6507, 0.7071, -4.525e-13, -1.0, 4.499e-06, -4.525e-13, -1.0, 4.499e-06, -4.525e-13, -1.0, 4.499e-06, -5.623e-07, -1.0, 1.799e-05, -5.623e-07, -1.0, 1.799e-05, -5.623e-07, -1.0, 1.799e-05, -8.714e-13, -1.0, 1.799e-05, -8.714e-13, -1.0, 1.799e-05, -8.714e-13, -1.0, 1.799e-05, 5.623e-07, -1.0, -2.489e-08, 5.623e-07, -1.0, -2.489e-08, 5.623e-07, -1.0, -2.489e-08, -2.346e-13, -1.0, 8.997e-06, -2.346e-13, -1.0, 8.997e-06, -2.346e-13, -1.0, 8.997e-06, 0.0, -1.0, 0.0, 0.0, -1.0, 0.0, 0.0, -1.0, 0.0, 6.28e-08, 1.323e-08, -1.0, 6.28e-08, 1.323e-08, -1.0, 6.28e-08, 1.323e-08, -1.0, 5.036e-08, 1.328e-08, -1.0, 5.036e-08, 1.328e-08, -1.0, 5.036e-08, 1.328e-08, -1.0, 6.265e-08, 1.328e-08, -1.0, 6.265e-08, 1.328e-08, -1.0, 6.265e-08, 1.328e-08, -1.0, 6.295e-08, 1.335e-08, -1.0, 6.295e-08, 1.335e-08, -1.0, 6.295e-08, 1.335e-08, -1.0, 6.311e-08, 1.273e-08, -1.0, 6.311e-08, 1.273e-08, -1.0, 6.311e-08, 1.273e-08, -1.0, 6.425e-08, 2.503e-08, -1.0, 6.425e-08, 2.503e-08, -1.0, 6.425e-08, 2.503e-08, -1.0, 4.366e-08, 1.842e-08, -1.0, 4.366e-08, 1.842e-08, -1.0, 4.366e-08, 1.842e-08, -1.0, 4.822e-08, 1.842e-08, -1.0, 4.822e-08, 1.842e-08, -1.0, 4.822e-08, 1.842e-08, -1.0, 4.739e-08, -5.359e-07, -1.0, 4.739e-08, -5.359e-07, -1.0, 4.739e-08, -5.359e-07, -1.0, 5.706e-08, 3.741e-08, -1.0, 5.706e-08, 3.741e-08, -1.0, 5.706e-08, 3.741e-08, -1.0, 4.912e-08, 2.503e-08, -1.0, 4.912e-08, 2.503e-08, -1.0, 4.912e-08, 2.503e-08, -1.0, 5.728e-08, 1.925e-08, -1.0, 5.728e-08, 1.925e-08, -1.0, 5.728e-08, 1.925e-08, -1.0, 5.273e-08, -5.319e-07, -1.0, 5.273e-08, -5.319e-07, -1.0, 5.273e-08, -5.319e-07, -1.0, 4.729e-08, -5.782e-07, -1.0, 4.729e-08, -5.782e-07, -1.0, 4.729e-08, -5.782e-07, -1.0, 3.462e-08, -5.782e-07, -1.0, 3.462e-08, -5.782e-07, -1.0, 3.462e-08, -5.782e-07, -1.0, 3.853e-08, 8.203e-07, -1.0, 3.853e-08, 8.203e-07, -1.0, 3.853e-08, 8.203e-07, -1.0, 4.553e-08, -5.636e-07, -1.0, 4.553e-08, -5.636e-07, -1.0, 4.553e-08, -5.636e-07, -1.0, 4.516e-08, 8.261e-07, -1.0, 4.516e-08, 8.261e-07, -1.0, 4.516e-08, 8.261e-07, -1.0, 0.0, 7.021e-07, -1.0, 0.0, 7.021e-07, -1.0, 0.0, 7.021e-07, -1.0, 0.0, 7.021e-07, -1.0, 0.0, 7.021e-07, -1.0, 0.0, 7.021e-07, -1.0, 0.0, 7.821e-08, -1.0, 0.0, 7.821e-08, -1.0, 0.0, 7.821e-08, -1.0, 0.0, 0.0, 1.0, -1.871e-05, -4.395e-05, -1.0, 0.0, 0.0, -1.0, 0.0, 7.821e-08, -1.0, 0.0, 7.821e-08, -1.0, 0.0, 7.821e-08, -1.0, 0.0, 6.997e-07, -1.0, 0.0, 6.997e-07, -1.0, 0.0, 6.997e-07, -1.0, 5.35e-08, 8.261e-07, -1.0, 5.35e-08, 8.261e-07, -1.0, 5.35e-08, 8.261e-07, -1.0, 4.729e-08, -5.319e-07, -1.0, 4.729e-08, -5.319e-07, -1.0, 4.729e-08, -5.319e-07, -1.0, 5.694e-08, 1.335e-08, -1.0, 5.694e-08, 1.335e-08, -1.0, 5.694e-08, 1.335e-08, -1.0, -6.265e-08, -3.187e-08, 1.0, -6.265e-08, -3.187e-08, 1.0, -6.265e-08, -3.187e-08, 1.0, -2.506e-08, -3.187e-08, 1.0, -2.506e-08, -3.187e-08, 1.0, -2.506e-08, -3.187e-08, 1.0, -6.925e-08, -9.219e-09, 1.0, -6.925e-08, -9.219e-09, 1.0, -6.925e-08, -9.219e-09, 1.0, -5.694e-08, -5.338e-09, 1.0, -5.694e-08, -5.338e-09, 1.0, -5.694e-08, -5.338e-09, 1.0, -6.425e-08, -1.001e-07, 1.0, -6.425e-08, -1.001e-07, 1.0, -6.425e-08, -1.001e-07, 1.0, -4.943e-08, -1.001e-07, 1.0, -4.943e-08, -1.001e-07, 1.0, -4.943e-08, -1.001e-07, 1.0, -2.729e-08, -4.119e-08, 1.0, -2.729e-08, -4.119e-08, 1.0, -2.729e-08, -4.119e-08, 1.0, -2.833e-08, -1.337e-08, 1.0, -2.833e-08, -1.337e-08, 1.0, -2.833e-08, -1.337e-08, 1.0, -5.694e-08, -5.338e-09, 1.0, -5.694e-08, -5.338e-09, 1.0, -5.694e-08, -5.338e-09, 1.0, -7.095e-08, -5.63e-08, 1.0, -7.095e-08, -5.63e-08, 1.0, -7.095e-08, -5.63e-08, 1.0, -4.822e-08, 3.685e-08, 1.0, -4.822e-08, 3.685e-08, 1.0, -4.822e-08, 3.685e-08, 1.0, -3.691e-08, 5.319e-07, 1.0, -3.691e-08, 5.319e-07, 1.0, -3.691e-08, 5.319e-07, 1.0, -5.801e-08, 5.319e-07, 1.0, -5.801e-08, 5.319e-07, 1.0, -5.801e-08, 5.319e-07, 1.0, -4.054e-08, 5.715e-07, 1.0, -4.054e-08, 5.715e-07, 1.0, -4.054e-08, 5.715e-07, 1.0, -5.067e-08, 5.261e-07, 1.0, -5.067e-08, 5.261e-07, 1.0, -5.067e-08, 5.261e-07, 1.0, -1.731e-08, 6.195e-07, 1.0, -1.731e-08, 6.195e-07, 1.0, -1.731e-08, 6.195e-07, 1.0, -1.505e-08, -8.261e-07, 1.0, -1.505e-08, -8.261e-07, 1.0, -1.505e-08, -8.261e-07, 1.0, -6.022e-08, -8.261e-07, 1.0, -6.022e-08, -8.261e-07, 1.0, -6.022e-08, -8.261e-07, 1.0, 0.0, -6.992e-07, 1.0, 0.0, -6.992e-07, 1.0, 0.0, -6.992e-07, 1.0, -4.013e-08, -7.751e-07, 1.0, -4.013e-08, -7.751e-07, 1.0, -4.013e-08, -7.751e-07, 1.0, -9.508e-08, -8.617e-07, 1.0, -9.508e-08, -8.617e-07, 1.0, -9.508e-08, -8.617e-07, 1.0, -9.708e-08, -2.607e-08, 1.0, -9.708e-08, -2.607e-08, 1.0, -9.708e-08, -2.607e-08, 1.0, 0.0, 0.0, 1.0, 0.0, 0.0, 1.0, 0.0, 0.0, 1.0, 5.825e-08, -2.607e-08, 1.0, 5.825e-08, -2.607e-08, 1.0, 5.825e-08, -2.607e-08, 1.0, 4.754e-08, -8.617e-07, 1.0, 4.754e-08, -8.617e-07, 1.0, 4.754e-08, -8.617e-07, 1.0, -6.925e-08, 6.195e-07, 1.0, -6.925e-08, 6.195e-07, 1.0, -6.925e-08, 6.195e-07, 1.0, -6.027e-08, 3.685e-08, 1.0, -6.027e-08, 3.685e-08, 1.0, -6.027e-08, 3.685e-08, 1.0])] * 3)])
me_ebgatedoor03 = bpy.data.meshes.new('EBGATEDOOR03')
me_ebgatedoor03.from_pydata([(7.02, -24.02, -0.5), (6.954, 20.75, -0.5), (6.954, 20.75, 0.5), (7.02, -24.02, 0.5), (6.954, 20.75, -0.5), (5.679, 27.56, -0.5), (5.679, 27.56, 0.5), (6.954, 20.75, 0.5), (5.679, 27.56, -0.5), (2.996, 34.14, -0.5), (2.996, 34.14, 0.5), (5.679, 27.56, 0.5), (2.996, 34.14, -0.5), (-1.177, 39.33, -0.5), (-1.177, 39.33, 0.5), (2.996, 34.14, 0.5), (-1.177, 39.33, -0.5), (-6.548, 41.61, -0.5), (-6.548, 41.61, 0.5), (-1.177, 39.33, 0.5), (-6.548, 41.61, -0.5), (-6.548, 41.61, -0.5), (-6.548, 41.61, -0.5), (-11.92, 39.33, 0.5), (-6.548, 41.61, 0.5), (-11.92, 39.33, -0.5), (-16.09, 34.14, -0.5), (-16.09, 34.14, 0.5), (-11.92, 39.33, 0.5), (-16.09, 34.14, -0.5), (-18.77, 27.56, -0.5), (-18.77, 27.56, 0.5), (-16.09, 34.14, 0.5), (-18.77, 27.56, -0.5), (-20.05, 20.75, -0.5), (-20.05, 20.75, 0.5), (-18.77, 27.56, 0.5), (-20.05, 20.75, -0.5), (-20.12, -24.02, -0.5), (-20.12, -24.02, 0.5), (-20.05, 20.75, 0.5), (-20.12, -24.02, -0.5), (-6.548, -24.02, -0.5), (-6.548, -24.02, 0.0), (7.02, -24.02, 0.5), (-6.548, -24.02, 0.5), (-6.548, -1.582, -0.5), (7.02, -24.02, -0.5), (-6.548, -24.02, -0.5), (-20.05, 20.75, -0.5), (-6.548, 20.75, -0.5), (-6.548, 24.32, -0.5), (6.954, 20.75, -0.5), (-18.77, 27.56, -0.5), (-6.548, 27.56, -0.5), (-6.548, 31.25, -0.5), (5.679, 27.56, -0.5), (-16.09, 34.14, -0.5), (-6.548, 34.14, -0.5), (-6.548, 37.46, -0.5), (2.996, 34.14, -0.5), (-11.92, 39.33, -0.5), (-6.548, 39.33, -0.5), (-6.548, 41.61, -0.5), (-6.548, -1.582, 0.5), (-6.548, -24.02, 0.5), (7.02, -24.02, 0.5), (-20.05, 20.75, 0.5), (-6.548, 20.75, 0.5), (-6.548, 24.32, 0.5), (6.954, 20.75, 0.5), (-18.77, 27.56, 0.5), (-6.548, 27.56, 0.5), (-6.548, 31.25, 0.5), (5.679, 27.56, 0.5), (-16.09, 34.14, 0.5), (-6.548, 34.14, 0.5), (-6.548, 37.46, 0.5), (2.996, 34.14, 0.5), (-11.92, 39.33, 0.5), (-6.548, 39.33, 0.5), (-6.548, 41.61, 0.5), (-11.92, 39.33, -0.5), (-6.548, 41.61, 0.5), (7.02, -24.02, -0.5), (-20.12, -24.02, 0.5), (-20.12, -24.02, -0.5), (-1.177, 39.33, -0.5), (-6.548, 41.61, -0.5), (-20.12, -24.02, 0.5), (-1.177, 39.33, 0.5), (-6.548, 41.61, 0.5)], [], [(1, 2, 0), (0, 2, 3), (5, 6, 4), (4, 6, 7), (9, 10, 8), (8, 10, 11), (13, 14, 12), (12, 14, 15), (17, 18, 16), (16, 18, 19), (26, 27, 25), (25, 27, 28), (30, 31, 29), (29, 31, 32), (34, 35, 33), (33, 35, 36), (38, 39, 37), (37, 39, 40), (82, 23, 21), (21, 23, 22), (21, 22, 20), (20, 22, 24), (20, 24, 83), (22, 23, 24), (84, 44, 42), (42, 44, 43), (42, 43, 41), (41, 43, 45), (41, 45, 85), (43, 44, 45), (86, 49, 48), (48, 49, 46), (48, 46, 47), (47, 46, 50), (47, 50, 52), (52, 50, 51), (52, 51, 54), (54, 51, 53), (54, 53, 57), (49, 53, 50), (50, 53, 51), (52, 54, 56), (56, 54, 55), (56, 55, 58), (58, 55, 57), (58, 57, 61), (56, 58, 60), (60, 58, 59), (60, 59, 62), (62, 59, 61), (62, 61, 63), (88, 87, 63), (63, 87, 62), (62, 87, 60), (61, 59, 58), (57, 55, 54), (49, 50, 46), (66, 64, 65), (65, 64, 89), (89, 64, 67), (67, 64, 68), (67, 68, 69), (69, 68, 70), (69, 70, 74), (66, 70, 64), (64, 70, 68), (67, 69, 71), (71, 69, 72), (71, 72, 73), (73, 72, 74), (73, 74, 78), (71, 73, 75), (75, 73, 76), (75, 76, 77), (77, 76, 78), (77, 78, 90), (75, 77, 79), (79, 77, 80), (79, 80, 81), (81, 80, 91), (91, 80, 90), (90, 80, 77), (76, 73, 78), (72, 69, 74)])
_uv = me_ebgatedoor03.uv_layers.new(name='UVMap')
_uv.uv.foreach_set('vector', [0.4473, 0.1088, 0.4473, 0.1088, 0.4473, 0.08745, 0.4473, 0.08745, 0.4473, 0.1088, 0.4473, 0.08745, 0.4473, 0.1182, 0.4473, 0.1182, 0.4473, 0.1088, 0.4473, 0.1088, 0.4473, 0.1182, 0.4473, 0.1088, 0.4472, 0.1272, 0.4472, 0.1272, 0.4473, 0.1182, 0.4473, 0.1182, 0.4472, 0.1272, 0.4473, 0.1182, 0.4472, 0.1344, 0.4472, 0.1344, 0.4472, 0.1272, 0.4472, 0.1272, 0.4472, 0.1344, 0.4472, 0.1272, 0.4472, 0.1375, 0.4472, 0.1375, 0.4472, 0.1344, 0.4472, 0.1344, 0.4472, 0.1375, 0.4472, 0.1344, 0.4472, 0.1272, 0.4472, 0.1272, 0.4472, 0.1344, 0.4472, 0.1344, 0.4472, 0.1272, 0.4472, 0.1344, 0.4473, 0.1182, 0.4473, 0.1182, 0.4472, 0.1272, 0.4472, 0.1272, 0.4473, 0.1182, 0.4472, 0.1272, 0.4473, 0.1088, 0.4473, 0.1088, 0.4473, 0.1182, 0.4473, 0.1182, 0.4473, 0.1088, 0.4473, 0.1182, 0.4473, 0.08745, 0.4473, 0.08745, 0.4473, 0.1088, 0.4473, 0.1088, 0.4473, 0.08745, 0.4473, 0.1088, 0.4472, 0.1344, 0.4472, 0.1344, 0.4472, 0.1375, 0.4472, 0.1375, 0.4472, 0.1344, 0.4472, 0.1375, 0.4472, 0.1375, 0.4472, 0.1375, 0.4472, 0.1375, 0.4472, 0.1375, 0.4472, 0.1375, 0.4472, 0.1375, 0.4472, 0.1375, 0.4472, 0.1375, 0.4472, 0.1375, 0.4472, 0.1375, 0.4472, 0.1344, 0.4472, 0.1375, 0.4473, 0.08745, 0.4473, 0.08745, 0.4472, 0.05287, 0.4472, 0.05287, 0.4473, 0.08745, 0.4472, 0.05287, 0.4472, 0.05287, 0.4472, 0.05287, 0.4473, 0.08745, 0.4473, 0.08745, 0.4472, 0.05287, 0.4472, 0.05287, 0.4473, 0.08745, 0.4472, 0.05287, 0.4473, 0.08745, 0.4472, 0.05287, 0.4473, 0.08745, 0.4472, 0.05287, 0.4953, 0.03854, 0.4953, 0.1531, 0.4471, 0.03854, 0.4471, 0.03854, 0.4953, 0.1531, 0.4471, 0.09597, 0.4471, 0.03854, 0.4471, 0.09597, 0.4954, 0.03854, 0.4954, 0.03854, 0.4471, 0.09597, 0.4471, 0.1531, 0.4954, 0.03854, 0.4471, 0.1531, 0.4952, 0.1531, 0.4952, 0.1531, 0.4471, 0.1531, 0.4471, 0.1623, 0.4952, 0.1531, 0.4471, 0.1623, 0.4471, 0.1705, 0.4471, 0.1705, 0.4471, 0.1623, 0.4904, 0.1705, 0.4471, 0.1705, 0.4904, 0.1705, 0.4811, 0.1874, 0.4953, 0.1531, 0.4904, 0.1705, 0.4471, 0.1531, 0.4471, 0.1531, 0.4904, 0.1705, 0.4471, 0.1623, 0.4952, 0.1531, 0.4471, 0.1705, 0.4906, 0.1705, 0.4906, 0.1705, 0.4471, 0.1705, 0.4471, 0.18, 0.4906, 0.1705, 0.4471, 0.18, 0.4471, 0.1874, 0.4471, 0.1874, 0.4471, 0.18, 0.4811, 0.1874, 0.4471, 0.1874, 0.4811, 0.1874, 0.4662, 0.2007, 0.4906, 0.1705, 0.4471, 0.1874, 0.4811, 0.1874, 0.4811, 0.1874, 0.4471, 0.1874, 0.4471, 0.1959, 0.4811, 0.1874, 0.4471, 0.1959, 0.4471, 0.2007, 0.4471, 0.2007, 0.4471, 0.1959, 0.4662, 0.2007, 0.4471, 0.2007, 0.4662, 0.2007, 0.4471, 0.2065, 0.4471, 0.2065, 0.4662, 0.2007, 0.4471, 0.2065, 0.4471, 0.2065, 0.4662, 0.2007, 0.4471, 0.2007, 0.4471, 0.2007, 0.4662, 0.2007, 0.4811, 0.1874, 0.4662, 0.2007, 0.4471, 0.1959, 0.4471, 0.1874, 0.4811, 0.1874, 0.4471, 0.18, 0.4471, 0.1705, 0.4953, 0.1531, 0.4471, 0.1531, 0.4471, 0.09597, 0.4954, 0.03854, 0.4471, 0.09597, 0.4471, 0.03854, 0.4471, 0.03854, 0.4471, 0.09597, 0.4953, 0.03854, 0.4953, 0.03854, 0.4471, 0.09597, 0.4953, 0.1531, 0.4953, 0.1531, 0.4471, 0.09597, 0.4471, 0.1531, 0.4953, 0.1531, 0.4471, 0.1531, 0.4471, 0.1623, 0.4471, 0.1623, 0.4471, 0.1531, 0.4952, 0.1531, 0.4471, 0.1623, 0.4952, 0.1531, 0.4906, 0.1705, 0.4954, 0.03854, 0.4952, 0.1531, 0.4471, 0.09597, 0.4471, 0.09597, 0.4952, 0.1531, 0.4471, 0.1531, 0.4953, 0.1531, 0.4471, 0.1623, 0.4904, 0.1705, 0.4904, 0.1705, 0.4471, 0.1623, 0.4471, 0.1705, 0.4904, 0.1705, 0.4471, 0.1705, 0.4471, 0.18, 0.4471, 0.18, 0.4471, 0.1705, 0.4906, 0.1705, 0.4471, 0.18, 0.4906, 0.1705, 0.4811, 0.1874, 0.4904, 0.1705, 0.4471, 0.18, 0.4811, 0.1874, 0.4811, 0.1874, 0.4471, 0.18, 0.4471, 0.1874, 0.4811, 0.1874, 0.4471, 0.1874, 0.4471, 0.1959, 0.4471, 0.1959, 0.4471, 0.1874, 0.4811, 0.1874, 0.4471, 0.1959, 0.4811, 0.1874, 0.4662, 0.2007, 0.4811, 0.1874, 0.4471, 0.1959, 0.4662, 0.2007, 0.4662, 0.2007, 0.4471, 0.1959, 0.4471, 0.2007, 0.4662, 0.2007, 0.4471, 0.2007, 0.4471, 0.2065, 0.4471, 0.2065, 0.4471, 0.2007, 0.4471, 0.2065, 0.4471, 0.2065, 0.4471, 0.2007, 0.4662, 0.2007, 0.4662, 0.2007, 0.4471, 0.2007, 0.4471, 0.1959, 0.4471, 0.1874, 0.4471, 0.18, 0.4811, 0.1874, 0.4471, 0.1705, 0.4471, 0.1623, 0.4906, 0.1705])
me_ebgatedoor03.materials.append(mat_ebgatedoor00_normalmapped_fx)
me_ebgatedoor03.use_mirror_x = True
me_ebgatedoor03.use_mirror_y = True
me_ebgatedoor03.use_mirror_z = True
me_ebgatedoor03.update()
me_ebgatedoor03.normals_split_custom_set([tuple(v) for v in zip(*[iter([1.0, 0.001476, 0.0, 1.0, 0.001476, 0.0, 1.0, 0.001476, 0.0, 1.0, 0.001476, 3.803e-06, 1.0, 0.001476, 3.803e-06, 1.0, 0.001476, 3.803e-06, 0.9829, 0.184, -5.508e-07, 0.9829, 0.184, -5.508e-07, 0.9829, 0.184, -5.508e-07, 0.9829, 0.184, 0.0, 0.9829, 0.184, 0.0, 0.9829, 0.184, 0.0, 0.926, 0.3774, 2.146e-06, 0.926, 0.3774, 2.146e-06, 0.926, 0.3774, 2.146e-06, 0.926, 0.3774, -4.292e-06, 0.926, 0.3774, -4.292e-06, 0.926, 0.3774, -4.292e-06, 0.7791, 0.6269, 4.584e-06, 0.7791, 0.6269, 4.584e-06, 0.7791, 0.6269, 4.584e-06, 0.7791, 0.6269, -4.584e-06, 0.7791, 0.6269, -4.584e-06, 0.7791, 0.6269, -4.584e-06, 0.3917, 0.9201, 0.0, 0.3917, 0.9201, 0.0, 0.3917, 0.9201, 0.0, 0.3917, 0.9201, 0.0, 0.3917, 0.9201, 0.0, 0.3917, 0.9201, 0.0, -0.7791, 0.6269, 0.0, -0.7791, 0.6269, 0.0, -0.7791, 0.6269, 0.0, -0.7791, 0.6269, 0.0, -0.7791, 0.6269, 0.0, -0.7791, 0.6269, 0.0, -0.926, 0.3774, 0.0, -0.926, 0.3774, 0.0, -0.926, 0.3774, 0.0, -0.926, 0.3774, 0.0, -0.926, 0.3774, 0.0, -0.926, 0.3774, 0.0, -0.9829, 0.184, 1.652e-06, -0.9829, 0.184, 1.652e-06, -0.9829, 0.184, 1.652e-06, -0.9829, 0.184, 0.0, -0.9829, 0.184, 0.0, -0.9829, 0.184, 0.0, -1.0, 0.001476, 5.711e-06, -1.0, 0.001476, 5.711e-06, -1.0, 0.001476, 5.711e-06, -1.0, 0.001476, 0.0, -1.0, 0.001476, 0.0, -1.0, 0.001476, 0.0, -0.3917, 0.9201, 0.0, -0.3917, 0.9201, 0.0, -0.7044, 0.0833, 0.7049, 0.07602, 0.2192, 0.9727, 0.3455, 0.917, 0.1992, 0.1372, 0.01172, 0.9905, 0.1464, -0.9239, -0.3535, -0.3652, -0.9239, -0.1142, 0.0, 1.0, 0.0, 0.3652, -0.9239, 0.1142, 0.04716, -0.9239, -0.3797, 3.649e-07, -0.9239, -0.3827, -9.537e-07, -4.371e-08, 1.0, -0.1798, 0.9798, -0.08762, 0.0, 1.0, 0.0, -0.5815, 0.2955, 0.758, -0.3917, 0.9201, 0.0, -0.1998, 0.9798, -9.623e-06, -4.022e-13, -1.0, 8.997e-06, -4.022e-13, -1.0, 8.997e-06, -4.022e-13, -1.0, 8.997e-06, -5.623e-07, -1.0, 1.799e-05, -5.623e-07, -1.0, 1.799e-05, -5.623e-07, -1.0, 1.799e-05, -9.049e-13, -1.0, 1.799e-05, -9.049e-13, -1.0, 1.799e-05, -9.049e-13, -1.0, 1.799e-05, 5.623e-07, -1.0, 4.486e-06, 5.623e-07, -1.0, 4.486e-06, 5.623e-07, -1.0, 4.486e-06, -2.346e-13, -1.0, 4.499e-06, -2.346e-13, -1.0, 4.499e-06, -2.346e-13, -1.0, 4.499e-06, 0.0, -1.0, 0.0, 0.0, -1.0, 0.0, 0.0, -1.0, 0.0, 6.28e-08, 1.323e-08, -1.0, 6.28e-08, 1.323e-08, -1.0, 6.28e-08, 1.323e-08, -1.0, 5.666e-08, 1.328e-08, -1.0, 5.666e-08, 1.328e-08, -1.0, 5.666e-08, 1.328e-08, -1.0, 5.012e-08, 1.328e-08, -1.0, 5.012e-08, 1.328e-08, -1.0, 5.012e-08, 1.328e-08, -1.0, 5.036e-08, 1.335e-08, -1.0, 5.036e-08, 1.335e-08, -1.0, 5.036e-08, 1.335e-08, -1.0, 5.049e-08, 1.272e-08, -1.0, 5.049e-08, 1.272e-08, -1.0, 5.049e-08, 1.272e-08, -1.0, 5.437e-08, 2.503e-08, -1.0, 5.437e-08, 2.503e-08, -1.0, 5.437e-08, 2.503e-08, -1.0, 5.458e-08, 1.842e-08, -1.0, 5.458e-08, 1.842e-08, -1.0, 5.458e-08, 1.842e-08, -1.0, 5.424e-08, 1.842e-08, -1.0, 5.424e-08, 1.842e-08, -1.0, 5.424e-08, 1.842e-08, -1.0, 5.923e-08, -5.379e-07, -1.0, 5.923e-08, -5.379e-07, -1.0, 5.923e-08, -5.379e-07, -1.0, 5.706e-08, 3.262e-08, -1.0, 5.706e-08, 3.262e-08, -1.0, 5.706e-08, 3.262e-08, -1.0, 5.458e-08, 2.503e-08, -1.0, 5.458e-08, 2.503e-08, -1.0, 5.458e-08, 2.503e-08, -1.0, 4.583e-08, 1.788e-08, -1.0, 4.583e-08, 1.788e-08, -1.0, 4.583e-08, 1.788e-08, -1.0, 4.746e-08, -5.319e-07, -1.0, 4.746e-08, -5.319e-07, -1.0, 4.746e-08, -5.319e-07, -1.0, 3.378e-08, -5.576e-07, -1.0, 3.378e-08, -5.576e-07, -1.0, 3.378e-08, -5.576e-07, -1.0, 5.193e-08, -5.576e-07, -1.0, 5.193e-08, -5.576e-07, -1.0, 5.193e-08, -5.576e-07, -1.0, 4.817e-08, 8.159e-07, -1.0, 4.817e-08, 8.159e-07, -1.0, 4.817e-08, 8.159e-07, -1.0, 3.035e-08, -5.757e-07, -1.0, 3.035e-08, -5.757e-07, -1.0, 3.035e-08, -5.757e-07, -1.0, 3.764e-08, 8.081e-07, -1.0, 3.764e-08, 8.081e-07, -1.0, 3.764e-08, 8.081e-07, -1.0, -6.688e-09, 7.021e-07, -1.0, -6.688e-09, 7.021e-07, -1.0, -6.688e-09, 7.021e-07, -1.0, 0.0, 7.021e-07, -1.0, 0.0, 7.021e-07, -1.0, 0.0, 7.021e-07, -1.0, 0.0, 7.821e-08, -1.0, 0.0, 7.821e-08, -1.0, -1.386e-05, 0.1698, -0.9855, 0.0, 7.451e-09, -1.0, -0.3651, -0.8576, 0.3623, 0.9414, -0.09505, -0.3236, 6.37e-06, 0.1698, -0.9855, 2.458e-07, 0.007814, -1.0, 0.0, 7.821e-08, -1.0, 0.0, 7.125e-07, -1.0, -1.482e-06, 0.007815, -1.0, 0.0, 7.125e-07, -1.0, 4.013e-08, 8.081e-07, -1.0, 4.013e-08, 8.081e-07, -1.0, 4.013e-08, 8.081e-07, -1.0, 5.405e-08, -5.319e-07, -1.0, 5.405e-08, -5.319e-07, -1.0, 5.405e-08, -5.319e-07, -1.0, 6.326e-08, 1.335e-08, -1.0, 6.326e-08, 1.335e-08, -1.0, 6.326e-08, 1.335e-08, -1.0, -8.771e-08, 5.711e-08, 1.0, -8.771e-08, 5.711e-08, 1.0, -8.771e-08, 5.711e-08, 1.0, -3.132e-08, 5.711e-08, 1.0, -3.132e-08, 5.711e-08, 1.0, -3.132e-08, 5.711e-08, 1.0, 5.036e-08, 7.913e-09, 1.0, 5.036e-08, 7.913e-09, 1.0, 5.036e-08, 7.913e-09, 1.0, 6.326e-08, 1.335e-08, 1.0, 6.326e-08, 1.335e-08, 1.0, 6.326e-08, 1.335e-08, 1.0, 5.437e-08, 2.503e-08, 1.0, 5.437e-08, 2.503e-08, 1.0, 5.437e-08, 2.503e-08, 1.0, -2.471e-07, 2.503e-08, 1.0, -2.471e-07, 2.503e-08, 1.0, -2.471e-07, 2.503e-08, 1.0, -2.729e-07, -6.799e-08, 1.0, -2.729e-07, -6.799e-08, 1.0, -2.729e-07, -6.799e-08, 1.0, -1.952e-07, -1.361e-08, 1.0, -1.952e-07, -1.361e-08, 1.0, -1.952e-07, -1.361e-08, 1.0, -2.53e-07, 1.335e-08, 1.0, -2.53e-07, 1.335e-08, 1.0, -2.53e-07, 1.335e-08, 1.0, 5.731e-08, 3.301e-08, 1.0, 5.731e-08, 3.301e-08, 1.0, 5.731e-08, 3.301e-08, 1.0, 5.424e-08, 1.842e-08, 1.0, 5.424e-08, 1.842e-08, 1.0, 5.424e-08, 1.842e-08, 1.0, 5.273e-08, -5.319e-07, 1.0, 5.273e-08, -5.319e-07, 1.0, 5.273e-08, -5.319e-07, 1.0, -2.9e-07, -5.319e-07, 1.0, -2.9e-07, -5.319e-07, 1.0, -2.9e-07, -5.319e-07, 1.0, 4.729e-08, 6.1e-07, 1.0, 4.729e-08, 6.1e-07, 1.0, 4.729e-08, 6.1e-07, 1.0, 6.08e-08, -5.387e-07, 1.0, 6.08e-08, -5.387e-07, 1.0, 6.08e-08, -5.387e-07, 1.0, 5.193e-08, -5.576e-07, 1.0, 5.193e-08, -5.576e-07, 1.0, 5.193e-08, -5.576e-07, 1.0, 5.269e-08, 8.081e-07, 1.0, 5.269e-08, 8.081e-07, 1.0, 5.269e-08, 8.081e-07, 1.0, 4.14e-07, 8.081e-07, 1.0, 4.14e-07, 8.081e-07, 1.0, 4.14e-07, 8.081e-07, 1.0, 1.873e-07, 1.715e-07, 1.0, 1.873e-07, 1.715e-07, 1.0, 1.873e-07, 1.715e-07, 1.0, 4.013e-08, 8.11e-07, 1.0, 4.013e-08, 8.11e-07, 1.0, 4.013e-08, 8.11e-07, 1.0, 1.188e-08, 7.021e-07, 1.0, 1.188e-08, 7.021e-07, 1.0, 1.188e-08, 7.021e-07, 1.0, 0.0, 7.821e-08, 1.0, 0.0, 7.821e-08, 1.0, 0.0, 7.821e-08, 1.0, 0.0, 1.043e-07, 1.0, 0.0, 1.043e-07, 1.0, 0.0, 1.043e-07, 1.0, 0.0, 7.821e-08, 1.0, 0.0, 7.821e-08, 1.0, 0.0, 7.821e-08, 1.0, 0.0, 7.021e-07, 1.0, 0.0, 7.021e-07, 1.0, 0.0, 7.021e-07, 1.0, 3.982e-07, -5.576e-07, 1.0, 3.982e-07, -5.576e-07, 1.0, 3.982e-07, -5.576e-07, 1.0, -2.893e-07, 1.842e-08, 1.0, -2.893e-07, 1.842e-08, 1.0, -2.893e-07, 1.842e-08, 1.0])] * 3)])
me_ebgatedoor00 = bpy.data.meshes.new('EBGATEDOOR00')
me_ebgatedoor00.from_pydata([(13.96, -24.02, -0.5), (13.89, 20.75, -0.5), (13.89, 20.75, 0.5), (13.96, -24.02, 0.5), (13.89, 20.75, -0.5), (12.62, 27.56, -0.5), (12.62, 27.56, 0.5), (13.89, 20.75, 0.5), (12.62, 27.56, -0.5), (9.933, 34.14, -0.5), (9.933, 34.14, 0.5), (12.62, 27.56, 0.5), (9.933, 34.14, -0.5), (5.76, 39.33, -0.5), (5.76, 39.33, 0.5), (9.933, 34.14, 0.5), (5.76, 39.33, -0.5), (0.39, 41.61, -0.5), (0.39, 41.61, 0.5), (5.76, 39.33, 0.5), (0.39, 41.61, -0.5), (0.39, 41.61, -0.5), (0.39, 41.61, -0.5), (-4.98, 39.33, 0.5), (0.39, 41.61, 0.5), (-4.98, 39.33, -0.5), (-9.154, 34.14, -0.5), (-9.154, 34.14, 0.5), (-4.98, 39.33, 0.5), (-9.154, 34.14, -0.5), (-11.84, 27.56, -0.5), (-11.84, 27.56, 0.5), (-9.154, 34.14, 0.5), (-11.84, 27.56, -0.5), (-13.11, 20.75, -0.5), (-13.11, 20.75, 0.5), (-11.84, 27.56, 0.5), (-13.11, 20.75, -0.5), (-13.18, -24.02, -0.5), (-13.18, -24.02, 0.5), (-13.11, 20.75, 0.5), (-13.18, -24.02, -0.5), (0.39, -24.02, -0.5), (0.39, -24.02, 3.292e-07), (13.96, -24.02, 0.5), (0.39, -24.02, 0.5), (0.39, -1.582, -0.5), (13.96, -24.02, -0.5), (0.39, -24.02, -0.5), (-13.11, 20.75, -0.5), (0.39, 20.75, -0.5), (0.39, 24.32, -0.5), (13.89, 20.75, -0.5), (-11.84, 27.56, -0.5), (0.39, 27.56, -0.5), (0.39, 31.25, -0.5), (12.62, 27.56, -0.5), (-9.154, 34.14, -0.5), (0.39, 34.14, -0.5), (0.39, 37.46, -0.5), (9.933, 34.14, -0.5), (-4.98, 39.33, -0.5), (0.39, 39.33, -0.5), (0.39, 41.61, -0.5), (0.39, -1.582, 0.5), (0.39, -24.02, 0.5), (13.96, -24.02, 0.5), (-13.11, 20.75, 0.5), (0.39, 20.75, 0.5), (0.39, 24.32, 0.5), (13.89, 20.75, 0.5), (-11.84, 27.56, 0.5), (0.39, 27.56, 0.5), (0.39, 31.25, 0.5), (12.62, 27.56, 0.5), (-9.154, 34.14, 0.5), (0.39, 34.14, 0.5), (0.39, 37.46, 0.5), (9.933, 34.14, 0.5), (-4.98, 39.33, 0.5), (0.39, 39.33, 0.5), (0.39, 41.61, 0.5), (-4.98, 39.33, -0.5), (0.39, 41.61, 0.5), (13.96, -24.02, -0.5), (-13.18, -24.02, 0.5), (-13.18, -24.02, -0.5), (5.76, 39.33, -0.5), (0.39, 41.61, -0.5), (-13.18, -24.02, 0.5), (5.76, 39.33, 0.5), (0.39, 41.61, 0.5)], [], [(1, 2, 0), (0, 2, 3), (5, 6, 4), (4, 6, 7), (9, 10, 8), (8, 10, 11), (13, 14, 12), (12, 14, 15), (17, 18, 16), (16, 18, 19), (26, 27, 25), (25, 27, 28), (30, 31, 29), (29, 31, 32), (34, 35, 33), (33, 35, 36), (38, 39, 37), (37, 39, 40), (82, 23, 21), (21, 23, 22), (21, 22, 20), (20, 22, 24), (20, 24, 83), (22, 23, 24), (84, 44, 42), (42, 44, 43), (42, 43, 41), (41, 43, 45), (41, 45, 85), (43, 44, 45), (86, 49, 48), (48, 49, 46), (48, 46, 47), (47, 46, 50), (47, 50, 52), (52, 50, 51), (52, 51, 54), (54, 51, 53), (54, 53, 57), (49, 53, 50), (50, 53, 51), (52, 54, 56), (56, 54, 55), (56, 55, 58), (58, 55, 57), (58, 57, 61), (56, 58, 60), (60, 58, 59), (60, 59, 62), (62, 59, 61), (62, 61, 63), (88, 87, 63), (63, 87, 62), (62, 87, 60), (61, 59, 58), (57, 55, 54), (49, 50, 46), (66, 64, 65), (65, 64, 89), (89, 64, 67), (67, 64, 68), (67, 68, 69), (69, 68, 70), (69, 70, 74), (66, 70, 64), (64, 70, 68), (67, 69, 71), (71, 69, 72), (71, 72, 73), (73, 72, 74), (73, 74, 78), (71, 73, 75), (75, 73, 76), (75, 76, 77), (77, 76, 78), (77, 78, 90), (75, 77, 79), (79, 77, 80), (79, 80, 81), (81, 80, 91), (91, 80, 90), (90, 80, 77), (76, 73, 78), (72, 69, 74)])
_uv = me_ebgatedoor00.uv_layers.new(name='UVMap')
_uv.uv.foreach_set('vector', [0.4473, 0.1088, 0.4473, 0.1088, 0.4473, 0.08745, 0.4473, 0.08745, 0.4473, 0.1088, 0.4473, 0.08745, 0.4473, 0.1182, 0.4473, 0.1182, 0.4473, 0.1088, 0.4473, 0.1088, 0.4473, 0.1182, 0.4473, 0.1088, 0.4472, 0.1272, 0.4472, 0.1272, 0.4473, 0.1182, 0.4473, 0.1182, 0.4472, 0.1272, 0.4473, 0.1182, 0.4472, 0.1344, 0.4472, 0.1344, 0.4472, 0.1272, 0.4472, 0.1272, 0.4472, 0.1344, 0.4472, 0.1272, 0.4472, 0.1375, 0.4472, 0.1375, 0.4472, 0.1344, 0.4472, 0.1344, 0.4472, 0.1375, 0.4472, 0.1344, 0.4472, 0.1272, 0.4472, 0.1272, 0.4472, 0.1344, 0.4472, 0.1344, 0.4472, 0.1272, 0.4472, 0.1344, 0.4473, 0.1182, 0.4473, 0.1182, 0.4472, 0.1272, 0.4472, 0.1272, 0.4473, 0.1182, 0.4472, 0.1272, 0.4473, 0.1088, 0.4473, 0.1088, 0.4473, 0.1182, 0.4473, 0.1182, 0.4473, 0.1088, 0.4473, 0.1182, 0.4473, 0.08745, 0.4473, 0.08745, 0.4473, 0.1088, 0.4473, 0.1088, 0.4473, 0.08745, 0.4473, 0.1088, 0.4472, 0.1344, 0.4472, 0.1344, 0.4472, 0.1375, 0.4472, 0.1375, 0.4472, 0.1344, 0.4472, 0.1375, 0.4472, 0.1375, 0.4472, 0.1375, 0.4472, 0.1375, 0.4472, 0.1375, 0.4472, 0.1375, 0.4472, 0.1375, 0.4472, 0.1375, 0.4472, 0.1375, 0.4472, 0.1375, 0.4472, 0.1375, 0.4472, 0.1344, 0.4472, 0.1375, 0.4473, 0.08745, 0.4473, 0.08745, 0.4472, 0.05287, 0.4472, 0.05287, 0.4473, 0.08745, 0.4472, 0.05287, 0.4472, 0.05287, 0.4472, 0.05287, 0.4473, 0.08745, 0.4473, 0.08745, 0.4472, 0.05287, 0.4472, 0.05287, 0.4473, 0.08745, 0.4472, 0.05287, 0.4473, 0.08745, 0.4472, 0.05287, 0.4473, 0.08745, 0.4472, 0.05287, 0.4953, 0.03854, 0.4953, 0.1531, 0.4471, 0.03854, 0.4471, 0.03854, 0.4953, 0.1531, 0.4471, 0.09597, 0.4471, 0.03854, 0.4471, 0.09597, 0.4954, 0.03854, 0.4954, 0.03854, 0.4471, 0.09597, 0.4471, 0.1531, 0.4954, 0.03854, 0.4471, 0.1531, 0.4952, 0.1531, 0.4952, 0.1531, 0.4471, 0.1531, 0.4471, 0.1623, 0.4952, 0.1531, 0.4471, 0.1623, 0.4471, 0.1705, 0.4471, 0.1705, 0.4471, 0.1623, 0.4904, 0.1705, 0.4471, 0.1705, 0.4904, 0.1705, 0.4811, 0.1874, 0.4953, 0.1531, 0.4904, 0.1705, 0.4471, 0.1531, 0.4471, 0.1531, 0.4904, 0.1705, 0.4471, 0.1623, 0.4952, 0.1531, 0.4471, 0.1705, 0.4906, 0.1705, 0.4906, 0.1705, 0.4471, 0.1705, 0.4471, 0.18, 0.4906, 0.1705, 0.4471, 0.18, 0.4471, 0.1874, 0.4471, 0.1874, 0.4471, 0.18, 0.4811, 0.1874, 0.4471, 0.1874, 0.4811, 0.1874, 0.4662, 0.2007, 0.4906, 0.1705, 0.4471, 0.1874, 0.4811, 0.1874, 0.4811, 0.1874, 0.4471, 0.1874, 0.4471, 0.1959, 0.4811, 0.1874, 0.4471, 0.1959, 0.4471, 0.2007, 0.4471, 0.2007, 0.4471, 0.1959, 0.4662, 0.2007, 0.4471, 0.2007, 0.4662, 0.2007, 0.4471, 0.2065, 0.4471, 0.2065, 0.4662, 0.2007, 0.4471, 0.2065, 0.4471, 0.2065, 0.4662, 0.2007, 0.4471, 0.2007, 0.4471, 0.2007, 0.4662, 0.2007, 0.4811, 0.1874, 0.4662, 0.2007, 0.4471, 0.1959, 0.4471, 0.1874, 0.4811, 0.1874, 0.4471, 0.18, 0.4471, 0.1705, 0.4953, 0.1531, 0.4471, 0.1531, 0.4471, 0.09597, 0.4954, 0.03854, 0.4471, 0.09597, 0.4471, 0.03854, 0.4471, 0.03854, 0.4471, 0.09597, 0.4953, 0.03854, 0.4953, 0.03854, 0.4471, 0.09597, 0.4953, 0.1531, 0.4953, 0.1531, 0.4471, 0.09597, 0.4471, 0.1531, 0.4953, 0.1531, 0.4471, 0.1531, 0.4471, 0.1623, 0.4471, 0.1623, 0.4471, 0.1531, 0.4952, 0.1531, 0.4471, 0.1623, 0.4952, 0.1531, 0.4906, 0.1705, 0.4954, 0.03854, 0.4952, 0.1531, 0.4471, 0.09597, 0.4471, 0.09597, 0.4952, 0.1531, 0.4471, 0.1531, 0.4953, 0.1531, 0.4471, 0.1623, 0.4904, 0.1705, 0.4904, 0.1705, 0.4471, 0.1623, 0.4471, 0.1705, 0.4904, 0.1705, 0.4471, 0.1705, 0.4471, 0.18, 0.4471, 0.18, 0.4471, 0.1705, 0.4906, 0.1705, 0.4471, 0.18, 0.4906, 0.1705, 0.4811, 0.1874, 0.4904, 0.1705, 0.4471, 0.18, 0.4811, 0.1874, 0.4811, 0.1874, 0.4471, 0.18, 0.4471, 0.1874, 0.4811, 0.1874, 0.4471, 0.1874, 0.4471, 0.1959, 0.4471, 0.1959, 0.4471, 0.1874, 0.4811, 0.1874, 0.4471, 0.1959, 0.4811, 0.1874, 0.4662, 0.2007, 0.4811, 0.1874, 0.4471, 0.1959, 0.4662, 0.2007, 0.4662, 0.2007, 0.4471, 0.1959, 0.4471, 0.2007, 0.4662, 0.2007, 0.4471, 0.2007, 0.4471, 0.2065, 0.4471, 0.2065, 0.4471, 0.2007, 0.4471, 0.2065, 0.4471, 0.2065, 0.4471, 0.2007, 0.4662, 0.2007, 0.4662, 0.2007, 0.4471, 0.2007, 0.4471, 0.1959, 0.4471, 0.1874, 0.4471, 0.18, 0.4811, 0.1874, 0.4471, 0.1705, 0.4471, 0.1623, 0.4906, 0.1705])
me_ebgatedoor00.materials.append(mat_ebgatedoor00_normalmapped_fx)
me_ebgatedoor00.update()
me_ebgatedoor00.normals_split_custom_set([tuple(v) for v in zip(*[iter([1.0, 0.001476, 0.0, 1.0, 0.001476, 0.0, 1.0, 0.001476, 0.0, 1.0, 0.001476, -1.132e-08, 1.0, 0.001476, -1.132e-08, 1.0, 0.001476, -1.132e-08, 0.9829, 0.184, -5.508e-07, 0.9829, 0.184, -5.508e-07, 0.9829, 0.184, -5.508e-07, 0.9829, 0.184, 0.0, 0.9829, 0.184, 0.0, 0.9829, 0.184, 0.0, 0.926, 0.3774, 0.0, 0.926, 0.3774, 0.0, 0.926, 0.3774, 0.0, 0.926, 0.3774, -2.146e-06, 0.926, 0.3774, -2.146e-06, 0.926, 0.3774, -2.146e-06, 0.7791, 0.6269, 0.0, 0.7791, 0.6269, 0.0, 0.7791, 0.6269, 0.0, 0.7791, 0.6269, 0.0, 0.7791, 0.6269, 0.0, 0.7791, 0.6269, 0.0, 0.3917, 0.9201, 0.0, 0.3917, 0.9201, 0.0, 0.3917, 0.9201, 0.0, 0.3917, 0.9201, 0.0, 0.3917, 0.9201, 0.0, 0.3917, 0.9201, 0.0, -0.7791, 0.6269, 0.0, -0.7791, 0.6269, 0.0, -0.7791, 0.6269, 0.0, -0.7791, 0.6269, 0.0, -0.7791, 0.6269, 0.0, -0.7791, 0.6269, 0.0, -0.926, 0.3774, -2.146e-06, -0.926, 0.3774, -2.146e-06, -0.926, 0.3774, -2.146e-06, -0.926, 0.3774, 0.0, -0.926, 0.3774, 0.0, -0.926, 0.3774, 0.0, -0.9829, 0.184, 0.0, -0.9829, 0.184, 0.0, -0.9829, 0.184, 0.0, -0.9829, 0.184, -2.203e-06, -0.9829, 0.184, -2.203e-06, -0.9829, 0.184, -2.203e-06, -1.0, 0.001476, 1.896e-06, -1.0, 0.001476, 1.896e-06, -1.0, 0.001476, 1.896e-06, -1.0, 0.001476, 0.0, -1.0, 0.001476, 0.0, -1.0, 0.001476, 0.0, -0.3917, 0.9201, 0.0, -0.3917, 0.9201, 0.0, -0.6272, 0.7788, -8.334e-09, 0.8778, 0.4669, 0.1069, 0.2799, 0.9356, 0.2153, 0.9639, 0.2294, 0.135, 0.0, 0.0, 0.0, 0.0, 0.0, 0.0, 0.0, 0.0, 0.0, 0.0, 0.0, 0.0, 0.0, 0.0, 0.0, 0.0, 0.0, 0.0, 0.0, 0.0, 0.0, 0.0, 0.0, 0.0, 0.0, 0.0, 0.0, -0.4688, 0.8833, -0.00466, -0.3917, 0.9201, 0.0, -0.2767, 0.6507, 0.7071, -4.357e-13, -1.0, 4.499e-06, -4.357e-13, -1.0, 4.499e-06, -4.357e-13, -1.0, 4.499e-06, -5.623e-07, -1.0, 1.799e-05, -5.623e-07, -1.0, 1.799e-05, -5.623e-07, -1.0, 1.799e-05, -9.72e-13, -1.0, 8.997e-06, -9.72e-13, -1.0, 8.997e-06, -9.72e-13, -1.0, 8.997e-06, 5.623e-07, -1.0, 0.0, 5.623e-07, -1.0, 0.0, 5.623e-07, -1.0, 0.0, -1.843e-13, -1.0, 8.997e-06, -1.843e-13, -1.0, 8.997e-06, -1.843e-13, -1.0, 8.997e-06, 0.0, -1.0, 0.0, 0.0, -1.0, 0.0, 0.0, -1.0, 0.0, 6.28e-08, 1.521e-08, -1.0, 6.28e-08, 1.521e-08, -1.0, 6.28e-08, 1.521e-08, -1.0, 6.295e-08, 1.328e-08, -1.0, 6.295e-08, 1.328e-08, -1.0, 6.295e-08, 1.328e-08, -1.0, 5.638e-08, 1.328e-08, -1.0, 5.638e-08, 1.328e-08, -1.0, 5.638e-08, 1.328e-08, -1.0, 5.036e-08, 1.335e-08, -1.0, 5.036e-08, 1.335e-08, -1.0, 5.036e-08, 1.335e-08, -1.0, 6.311e-08, 1.273e-08, -1.0, 6.311e-08, 1.273e-08, -1.0, 6.311e-08, 1.273e-08, -1.0, 5.437e-08, 2.503e-08, -1.0, 5.437e-08, 2.503e-08, -1.0, 5.437e-08, 2.503e-08, -1.0, 5.458e-08, 1.842e-08, -1.0, 5.458e-08, 1.842e-08, -1.0, 5.458e-08, 1.842e-08, -1.0, 5.424e-08, 1.842e-08, -1.0, 5.424e-08, 1.842e-08, -1.0, 5.424e-08, 1.842e-08, -1.0, 5.923e-08, -5.333e-07, -1.0, 5.923e-08, -5.333e-07, -1.0, 5.923e-08, -5.333e-07, -1.0, 5.706e-08, 3.262e-08, -1.0, 5.706e-08, 3.262e-08, -1.0, 5.706e-08, 3.262e-08, -1.0, 5.458e-08, 2.503e-08, -1.0, 5.458e-08, 2.503e-08, -1.0, 5.458e-08, 2.503e-08, -1.0, 5.155e-08, 1.396e-08, -1.0, 5.155e-08, 1.396e-08, -1.0, 5.155e-08, 1.396e-08, -1.0, 4.746e-08, -5.4e-07, -1.0, 4.746e-08, -5.4e-07, -1.0, 4.746e-08, -5.4e-07, -1.0, 4.729e-08, -5.576e-07, -1.0, 4.729e-08, -5.576e-07, -1.0, 4.729e-08, -5.576e-07, -1.0, 5.193e-08, -5.576e-07, -1.0, 5.193e-08, -5.576e-07, -1.0, 5.193e-08, -5.576e-07, -1.0, 5.78e-08, 8.21e-07, -1.0, 5.78e-08, 8.21e-07, -1.0, 5.78e-08, 8.21e-07, -1.0, 2.277e-08, -5.732e-07, -1.0, 2.277e-08, -5.732e-07, -1.0, 2.277e-08, -5.732e-07, -1.0, 3.764e-08, 8.171e-07, -1.0, 3.764e-08, 8.171e-07, -1.0, 3.764e-08, 8.171e-07, -1.0, 2.006e-08, 7.021e-07, -1.0, 2.006e-08, 7.021e-07, -1.0, 2.006e-08, 7.021e-07, -1.0, 0.0, 7.021e-07, -1.0, 0.0, 7.021e-07, -1.0, 0.0, 7.021e-07, -1.0, 0.0, 7.821e-08, -1.0, 0.0, 7.821e-08, -1.0, 0.0, 7.821e-08, -1.0, 0.0, 0.0, 1.0, -1.871e-05, -4.395e-05, -1.0, 0.0, 0.0, -1.0, 0.0, 7.821e-08, -1.0, 0.0, 7.821e-08, -1.0, 0.0, 7.821e-08, -1.0, 0.0, 7.17e-07, -1.0, 0.0, 7.17e-07, -1.0, 0.0, 7.17e-07, -1.0, 2.675e-08, 8.171e-07, -1.0, 2.675e-08, 8.171e-07, -1.0, 2.675e-08, 8.171e-07, -1.0, 5.405e-08, -5.4e-07, -1.0, 5.405e-08, -5.4e-07, -1.0, 5.405e-08, -5.4e-07, -1.0, 5.694e-08, 1.335e-08, -1.0, 5.694e-08, 1.335e-08, -1.0, 5.694e-08, 1.335e-08, -1.0, -7.518e-08, -3.187e-08, 1.0, -7.518e-08, -3.187e-08, 1.0, -7.518e-08, -3.187e-08, 1.0, -2.506e-08, -3.187e-08, 1.0, -2.506e-08, -3.187e-08, 1.0, -2.506e-08, -3.187e-08, 1.0, -5.666e-08, -8.561e-09, 1.0, -5.666e-08, -8.561e-09, 1.0, -5.666e-08, -8.561e-09, 1.0, -7.591e-08, -8.008e-09, 1.0, -7.591e-08, -8.008e-09, 1.0, -7.591e-08, -8.008e-09, 1.0, -6.92e-08, -8.342e-08, 1.0, -6.92e-08, -8.342e-08, 1.0, -6.92e-08, -8.342e-08, 1.0, -5.437e-08, -8.342e-08, 1.0, -5.437e-08, -8.342e-08, 1.0, -5.437e-08, -8.342e-08, 1.0, -3.821e-08, -2.451e-08, 1.0, -3.821e-08, -2.451e-08, 1.0, -3.821e-08, -2.451e-08, 1.0, -4.407e-08, -1.338e-08, 1.0, -4.407e-08, -1.338e-08, 1.0, -4.407e-08, -1.338e-08, 1.0, -5.061e-08, -8.008e-09, 1.0, -5.061e-08, -8.008e-09, 1.0, -5.061e-08, -8.008e-09, 1.0, -7.368e-08, -4.796e-08, 1.0, -7.368e-08, -4.796e-08, 1.0, -7.368e-08, -4.796e-08, 1.0, -4.822e-08, 3.685e-08, 1.0, -4.822e-08, 3.685e-08, 1.0, -4.822e-08, 3.685e-08, 1.0, -5.273e-08, 5.239e-07, 1.0, -5.273e-08, 5.239e-07, 1.0, -5.273e-08, 5.239e-07, 1.0, -4.746e-08, 5.239e-07, 1.0, -4.746e-08, 5.239e-07, 1.0, -4.746e-08, 5.239e-07, 1.0, -4.054e-08, 5.571e-07, 1.0, -4.054e-08, 5.571e-07, 1.0, -4.054e-08, 5.571e-07, 1.0, -5.067e-08, 5.221e-07, 1.0, -5.067e-08, 5.221e-07, 1.0, -5.067e-08, 5.221e-07, 1.0, -2.597e-08, 5.989e-07, 1.0, -2.597e-08, 5.989e-07, 1.0, -2.597e-08, 5.989e-07, 1.0, -2.258e-08, -8.171e-07, 1.0, -2.258e-08, -8.171e-07, 1.0, -2.258e-08, -8.171e-07, 1.0, -6.022e-08, -8.171e-07, 1.0, -6.022e-08, -8.171e-07, 1.0, -6.022e-08, -8.171e-07, 1.0, -1.338e-08, -6.948e-07, 1.0, -1.338e-08, -6.948e-07, 1.0, -1.338e-08, -6.948e-07, 1.0, -3.344e-08, -7.796e-07, 1.0, -3.344e-08, -7.796e-07, 1.0, -3.344e-08, -7.796e-07, 1.0, -9.508e-08, -8.617e-07, 1.0, -9.508e-08, -8.617e-07, 1.0, -9.508e-08, -8.617e-07, 1.0, -7.767e-08, -2.607e-08, 1.0, -7.767e-08, -2.607e-08, 1.0, -7.767e-08, -2.607e-08, 1.0, 0.0, 0.0, 1.0, 0.0, 0.0, 1.0, 0.0, 0.0, 1.0, 3.883e-08, -2.607e-08, 1.0, 3.883e-08, -2.607e-08, 1.0, 3.883e-08, -2.607e-08, 1.0, 4.754e-08, -8.617e-07, 1.0, 4.754e-08, -8.617e-07, 1.0, 4.754e-08, -8.617e-07, 1.0, -6.059e-08, 5.989e-07, 1.0, -6.059e-08, 5.989e-07, 1.0, -6.059e-08, 5.989e-07, 1.0, -4.822e-08, 3.685e-08, 1.0, -4.822e-08, 3.685e-08, 1.0, -4.822e-08, 3.685e-08, 1.0])] * 3)])
arm_ebwallgaten_skl = bpy.data.armatures.new('EBWALLGATEN_SKL')  # bones are not reproduced

# ---- objects
ob_ebgatedoor01 = bpy.data.objects.new('EBGATEDOOR01', me_ebgatedoor01)
ob_ebgatedoor02 = bpy.data.objects.new('EBGATEDOOR02', me_ebgatedoor02)
ob_ebgatedoor03 = bpy.data.objects.new('EBGATEDOOR03', me_ebgatedoor03)
ob_ebgatedoor00 = bpy.data.objects.new('EBGATEDOOR00', me_ebgatedoor00)
ob_ebwallgaten_skl = bpy.data.objects.new('EBWALLGATEN_SKL', arm_ebwallgaten_skl)

# ---- transforms, parenting, visibility, modifiers, constraints
ob_ebgatedoor01.parent = ob_ebwallgaten_skl
ob_ebgatedoor01.location = (0.0, 0.0, 0.0)
ob_ebgatedoor01.use_empty_image_alpha = True
ob_ebgatedoor02.parent = ob_ebwallgaten_skl
ob_ebgatedoor02.location = (0.0, 0.0, 0.0)
ob_ebgatedoor02.use_empty_image_alpha = True
ob_ebgatedoor03.parent = ob_ebwallgaten_skl
ob_ebgatedoor03.location = (0.0, 0.0, 0.0)
ob_ebgatedoor03.use_empty_image_alpha = True
ob_ebgatedoor03.use_mesh_mirror_x = True
ob_ebgatedoor03.use_mesh_mirror_y = True
ob_ebgatedoor03.use_mesh_mirror_z = True
ob_ebgatedoor00.parent = ob_ebwallgaten_skl
ob_ebgatedoor00.location = (0.0, 0.0, 0.0)
ob_ebgatedoor00.use_empty_image_alpha = True
ob_ebwallgaten_skl.location = (0.0, 0.0, 0.0)
ob_ebwallgaten_skl.rotation_mode = 'QUATERNION'
ob_ebwallgaten_skl.rotation_quaternion = (1.0, 0.0, 0.0, 0.0)
ob_ebwallgaten_skl.track_axis = 'POS_X'

# ---- collection membership
col_ebwallgaten_skn.objects.link(ob_ebgatedoor01)
col_ebwallgaten_skn.objects.link(ob_ebgatedoor02)
col_ebwallgaten_skn.objects.link(ob_ebgatedoor03)
col_ebwallgaten_skn.objects.link(ob_ebgatedoor00)
col_ebwallgaten_skn.objects.link(ob_ebwallgaten_skl)

# ---- scene / render settings (as saved in the file)
scene.frame_start = 1; scene.frame_end = 250; scene.frame_set(1)
scene.render.engine = 'BLENDER_EEVEE_NEXT'
scene.cycles.sampling_pattern = 'TABULATED_SOBOL'
scene.cycles.use_light_tree = False
scene.view_settings.view_transform = 'Filmic'
bpy.context.view_layer.update()

# ---- added for rendering (the .blend has no active camera and no usable light): camera, sun
cam_auto = bpy.data.cameras.new('AutoCamera')
cam_auto.lens = 50.0
cam_auto.sensor_width = 36.0
cam_auto.clip_end = 2051.47
ob_auto_camera = bpy.data.objects.new('AutoCamera', cam_auto)
scene.collection.objects.link(ob_auto_camera)
ob_auto_camera.location = (116.894, -140.272, 126.467)
ob_auto_camera.rotation_euler = (1.09748, -7.21219e-08, 0.694738)
scene.camera = ob_auto_camera
light_auto_sun = bpy.data.lights.new('AutoSun', 'SUN')
light_auto_sun.energy = 3.0
light_auto_sun.angle = 0.0523599
ob_auto_sun = bpy.data.objects.new('AutoSun', light_auto_sun)
scene.collection.objects.link(ob_auto_sun)
ob_auto_sun.rotation_euler = (0.872665, 0.174533, 0.523599)
bpy.context.view_layer.update()
